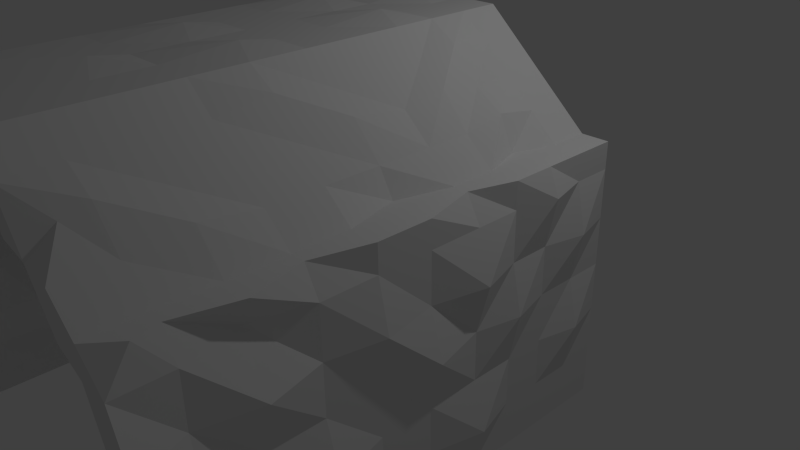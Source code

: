 # Source: caveDoor.blend  (saved by Blender 2.72.0; exported with 4.5.12 LTS)
import bpy
from mathutils import Matrix  # noqa: F401  (used for matrix-valued properties, if any)

bpy.ops.wm.read_factory_settings(use_empty=True)
scene = bpy.context.scene
scene.name = 'Scene'

# ---- collections
col_collection_1 = bpy.data.collections.new('Collection 1'); scene.collection.children.link(col_collection_1)

# ---- materials (node trees are filled in below, after node groups)
mat_material = bpy.data.materials.new('Material')
mat_material.alpha_threshold = 0.0
mat_material.use_transparent_shadow = False
mat_material.roughness = 0.5
mat_material.line_color = (0.0, 0.0, 0.0, 1.0)

# ---- material node trees

# ---- world
world_world = bpy.data.worlds.new('World'); scene.world = world_world
world_world.color = (0.05088, 0.05088, 0.05088)
world_world.use_sun_shadow = False
world_world.sun_shadow_jitter_overblur = 0.0
world_world.cycles.sampling_method = 'MANUAL'
world_world.cycles.sample_map_resolution = 256

# ---- cameras
cam_camera = bpy.data.cameras.new('Camera')
cam_camera.clip_end = 100.0
cam_camera.lens = 35.0
cam_camera.sensor_width = 32.0
cam_camera.sensor_height = 18.0
cam_camera.ortho_scale = 7.314
cam_camera.dof.focus_distance = 0.0
cam_camera.dof.aperture_fstop = 128.0

# ---- lights
light_lamp = bpy.data.lights.new('Lamp', 'POINT')
light_lamp.transmission_factor = 0.0
light_lamp.cutoff_distance = 30.0
light_lamp.energy = 100.0
light_lamp.shadow_buffer_clip_start = 1.001
light_lamp.shadow_soft_size = 0.1
light_lamp.shadow_maximum_resolution = 0.006
light_lamp.use_absolute_resolution = True
light_lamp.cycles.use_multiple_importance_sampling = False

# ---- meshes
me_cube = bpy.data.meshes.new('Cube')
me_cube.from_pydata([(1.0, 1.0, -1.0), (1.0, -1.0, -1.0), (-1.0, -1.0, -1.0), (-1.0, 1.0, -1.0), (1.0, 1.0, -0.6843), (1.0, -1.0, -0.6843), (-1.0, -1.0, -0.6843), (-1.0, 1.0, -0.6843), (2.331, 1.0, -2.189), (2.331, -1.0, -2.189), (2.331, 1.0, -1.874), (2.331, -1.0, -1.874), (-2.046, -1.0, -2.07), (-2.046, 1.0, -2.07), (-2.046, -1.0, -1.754), (-2.046, 1.0, -1.754), (-2.45, -1.0, -2.212), (-2.45, 1.0, -2.212), (-2.45, -1.0, -1.896), (-2.45, 1.0, -1.896), (-2.046, -1.0, -4.949), (-2.046, 1.0, -4.949), (-2.45, -1.0, -5.092), (-2.45, 1.0, -5.092), (2.665, 1.0, -2.189), (2.665, -1.0, -2.189), (2.665, 1.0, -1.874), (2.498, -1.0, -1.874), (2.331, 1.0, -5.084), (2.331, -1.0, -5.084), (2.665, 1.0, -5.084), (2.665, -1.0, -5.084), (1.0, -4.177, -1.0), (-1.0, -4.177, -1.0), (1.0, -4.177, -0.6843), (-1.0, -4.177, -0.6843), (2.331, -4.177, -2.189), (2.331, -4.177, -1.874), (-2.046, -4.177, -2.07), (-2.046, -4.177, -1.754), (-2.45, -4.478, -2.212), (-2.45, -3.965, -1.896), (-2.046, -4.177, -4.949), (-2.45, -4.177, -5.092), (2.665, -4.177, -2.189), (2.498, -4.177, -1.874), (2.331, -4.177, -5.084), (2.665, -4.177, -5.084), (1.0, -4.744, -0.9148), (-1.0, -4.744, -1.147), (1.0, -4.744, -0.6843), (-1.0, -4.744, -0.6843), (2.331, -4.744, -2.189), (2.331, -4.744, -1.874), (-2.046, -4.744, -2.07), (-2.046, -4.744, -1.754), (-2.45, -4.744, -2.212), (-2.45, -4.532, -1.896), (-2.046, -4.744, -4.949), (-2.45, -4.744, -5.092), (2.665, -4.744, -2.189), (2.561, -4.453, -1.874), (2.548, -4.744, -5.084), (2.882, -4.744, -5.084), (2.331, -1.635, -2.189), (2.331, -2.271, -2.189), (2.248, -2.906, -2.189), (2.331, -3.542, -2.189), (1.0, -3.542, -1.0), (1.0, -2.906, -1.0), (1.0, -2.271, -1.132), (1.0, -1.635, -1.0), (2.665, -1.635, -1.874), (2.665, -2.271, -1.874), (2.498, -2.906, -1.874), (2.665, -3.542, -1.874), (2.498, -3.542, -2.189), (2.665, -2.906, -2.189), (2.665, -2.271, -2.189), (2.665, -1.635, -2.189), (-2.046, -1.635, -1.754), (-2.046, -2.271, -1.754), (-2.046, -2.906, -1.754), (-2.179, -3.542, -1.652), (-1.0, -3.542, -0.6843), (-1.0, -2.906, -0.6843), (-1.0, -2.271, -0.6843), (-1.0, -1.635, -0.6843), (-2.45, -3.33, -1.896), (-2.45, -2.906, -1.896), (-2.45, -2.271, -1.896), (-2.45, -1.635, -1.896), (-2.568, -1.442, -2.212), (-2.45, -2.271, -2.212), (-2.45, -2.906, -2.212), (-2.45, -3.542, -2.212), (-2.046, -3.542, -4.949), (-2.046, -2.906, -4.949), (-2.046, -2.271, -4.949), (-2.046, -1.635, -4.949), (-2.046, -1.635, -2.07), (-2.046, -2.271, -2.07), (-1.908, -2.906, -2.07), (-2.046, -3.542, -2.07), (-1.0, -1.635, -1.0), (-1.0, -2.271, -1.0), (-1.0, -2.906, -1.0), (-1.0, -3.542, -1.0), (2.164, -1.635, -1.874), (2.331, -2.271, -1.874), (2.331, -2.906, -1.874), (2.331, -3.542, -1.874), (2.665, -3.542, -5.084), (2.665, -2.906, -5.084), (2.665, -2.271, -5.084), (2.665, -1.635, -5.084), (1.0, -3.542, -0.6843), (1.0, -2.906, -0.6843), (1.0, -2.271, -0.6843), (1.0, -1.635, -0.6843), (2.331, -3.542, -5.084), (2.331, -2.906, -5.084), (2.331, -2.271, -5.084), (2.331, -1.635, -5.084), (-2.45, -1.635, -5.092), (-2.45, -2.271, -5.092), (-2.45, -2.906, -5.092), (-2.45, -3.542, -5.092), (1.0, 0.5279, -1.0), (1.0, 0.02787, -1.0), (1.0, -0.4721, -1.0), (-1.0, -0.4721, -1.0), (-1.0, 0.02787, -1.0), (-1.0, 0.5279, -1.0), (1.0, 0.5279, -0.6843), (1.0, 0.02787, -0.6843), (1.0, -0.4721, -0.6843), (-1.0, -0.4721, -0.6843), (-1.0, 0.02787, -0.6843), (-1.0, 0.5279, -0.8035), (2.331, 0.5279, -2.189), (2.331, 0.02787, -2.189), (2.331, -0.4721, -2.189), (2.331, 0.5279, -1.874), (2.164, 0.02787, -1.874), (2.331, -0.4721, -1.874), (-2.046, -0.4721, -2.07), (-2.046, 0.02787, -2.07), (-2.046, 0.5279, -2.07), (-2.179, -0.4721, -1.652), (-2.046, 0.02787, -1.754), (-2.046, 0.5279, -1.754), (-2.45, -0.4721, -2.212), (-2.45, 0.02787, -2.212), (-2.45, 0.5279, -2.212), (-2.45, -0.4721, -1.896), (-2.45, 0.02787, -1.896), (-2.45, 0.5279, -1.896), (-2.046, -0.4721, -4.949), (-2.046, 0.02787, -4.949), (-2.046, 0.5279, -4.949), (-2.45, -0.4721, -5.092), (-2.45, 0.02787, -5.092), (-2.45, 0.5279, -5.092), (2.665, 0.5279, -2.189), (2.787, 0.02787, -2.189), (2.665, -0.4721, -2.189), (2.665, 0.5279, -1.874), (2.665, 0.02787, -1.874), (2.665, -0.4721, -1.874), (2.331, 0.5279, -5.084), (2.331, 0.02787, -5.084), (2.331, -0.4721, -5.084), (2.665, 0.5279, -5.084), (2.665, 0.02787, -5.084), (2.665, -0.4721, -5.084), (0.5, 1.0, -1.0), (1.788e-07, 1.0, -1.0), (-0.5, 1.0, -1.0), (0.5, -1.0, -1.0), (-5.96e-08, -1.0, -1.132), (-0.5, -1.0, -1.0), (0.5, 1.0, -0.6843), (2.384e-07, 1.0, -0.6843), (-0.5, 1.0, -0.6843), (0.5, -1.0, -0.6843), (-5.364e-07, -1.0, -0.6843), (-0.5, -1.0, -0.6843), (0.5, -4.177, -1.0), (-5.96e-08, -4.177, -1.0), (-0.5, -4.177, -1.0), (0.5, -4.295, -0.6843), (-5.364e-07, -4.177, -0.6843), (-0.5, -3.949, -0.618), (0.5, -4.744, -1.145), (-5.96e-08, -4.744, -1.145), (-0.5, -4.744, -1.145), (0.5, -4.744, -0.6843), (-5.364e-07, -4.571, -0.6843), (-0.5, -4.453, -0.6843), (0.5, -1.635, -1.0), (-5.96e-08, -1.635, -1.0), (-0.5, -1.635, -1.0), (0.5, -2.271, -1.0), (-5.96e-08, -2.271, -1.0), (-0.5, -2.271, -1.132), (0.5, -2.906, -1.132), (-5.96e-08, -2.906, -1.0), (-0.5, -2.906, -1.0), (0.5, -3.542, -1.072), (-5.96e-08, -3.542, -1.0), (-0.5, -3.542, -1.0), (-0.5, -1.635, -0.6843), (-4.768e-07, -1.635, -0.6843), (0.5, -1.635, -0.6843), (-0.5, -2.043, -0.618), (-4.768e-07, -2.271, -0.6843), (0.5, -2.043, -0.618), (-0.5, -2.906, -0.6843), (-4.768e-07, -2.906, -0.6843), (0.5, -2.906, -0.6843), (-0.5, -3.542, -0.6843), (-4.768e-07, -3.314, -0.618), (0.5, -3.542, -0.6843), (0.5, 0.5279, -1.0), (1.192e-07, 0.5279, -1.0), (-0.5, 0.5279, -1.0), (0.5, 0.02787, -1.0), (2.98e-08, 0.02787, -1.0), (-0.5, 0.02787, -1.0), (0.5, -0.4721, -1.0), (0.0, -0.4721, -1.0), (-0.5, -0.4721, -1.132), (-0.5, 0.5279, -0.6843), (1.788e-07, 0.7558, -0.618), (0.5, 0.5279, -0.6843), (-0.5, 0.02787, -0.6843), (-1.192e-07, 0.02787, -0.6843), (0.5, 0.02787, -0.6843), (-0.5, -0.2442, -0.618), (-2.682e-07, -0.4721, -0.6843), (0.5, -0.2442, -0.618), (-1.785, -1.0, -1.487), (-1.523, -1.0, -1.339), (-1.395, -1.0, -0.8497), (-1.262, 1.0, -0.9519), (-1.523, 1.0, -1.219), (-1.785, 1.0, -1.487), (-1.262, 1.0, -1.268), (-1.523, 1.0, -1.535), (-1.785, 1.0, -1.803), (-1.785, -1.0, -1.803), (-1.523, -1.0, -1.535), (-1.262, -1.0, -1.399), (-1.785, -4.177, -1.487), (-1.523, -4.177, -1.219), (-1.262, -4.177, -0.9519), (-1.646, -4.177, -1.803), (-1.523, -4.177, -1.535), (-1.262, -4.177, -1.268), (-1.785, -4.744, -1.487), (-1.523, -4.453, -1.339), (-1.262, -4.744, -0.9519), (-1.785, -4.744, -1.803), (-1.523, -4.744, -1.682), (-1.262, -4.744, -1.415), (-1.262, -1.635, -1.268), (-1.523, -1.635, -1.535), (-1.785, -1.635, -1.803), (-1.262, -2.271, -1.268), (-1.523, -2.271, -1.535), (-1.713, -2.271, -1.881), (-1.262, -2.906, -1.268), (-1.384, -2.906, -1.535), (-1.785, -2.906, -1.803), (-1.19, -3.542, -1.346), (-1.523, -3.542, -1.535), (-1.785, -3.542, -1.803), (-1.918, -1.635, -1.385), (-1.523, -1.635, -1.219), (-1.262, -1.635, -0.9519), (-1.785, -2.271, -1.487), (-1.523, -2.271, -1.219), (-1.395, -2.271, -0.8497), (-1.785, -2.906, -1.606), (-1.523, -2.906, -1.339), (-1.262, -2.906, -0.9519), (-1.785, -3.542, -1.487), (-1.523, -3.542, -1.219), (-1.395, -3.542, -0.8497), (-1.262, -0.4721, -0.9519), (-1.523, -0.4721, -1.219), (-1.785, -0.4721, -1.487), (-1.262, 0.02787, -0.9519), (-1.656, 0.02787, -1.117), (-1.785, 0.02787, -1.487), (-1.262, 0.5279, -0.9519), (-1.523, 0.5279, -1.219), (-1.785, 0.5279, -1.487), (-1.262, 0.5279, -1.268), (-1.523, 0.5279, -1.535), (-1.785, 0.5279, -1.803), (-1.262, 0.02787, -1.268), (-1.384, 0.02787, -1.535), (-1.785, 0.02787, -1.803), (-1.262, -0.4721, -1.268), (-1.523, -0.4721, -1.535), (-1.785, -0.4721, -1.803), (1.998, 1.0, -1.576), (1.665, 1.0, -1.279), (1.333, 1.0, -0.9817), (1.333, -1.0, -0.9817), (1.665, -1.0, -1.279), (1.998, -1.0, -1.576), (1.333, -1.0, -1.297), (1.665, -1.0, -1.666), (1.998, -1.0, -1.892), (1.998, 1.0, -1.892), (1.665, 1.0, -1.595), (1.333, 1.0, -1.297), (1.333, -4.177, -0.9817), (1.665, -4.177, -1.192), (1.998, -4.177, -1.576), (1.333, -4.177, -1.297), (1.665, -4.177, -1.595), (1.998, -4.177, -1.892), (1.333, -4.744, -0.9817), (1.665, -4.453, -1.279), (1.998, -4.744, -1.576), (1.333, -4.744, -1.438), (1.665, -4.744, -1.509), (1.998, -4.744, -2.032), (1.998, -1.635, -1.892), (1.665, -1.635, -1.726), (1.333, -1.635, -1.297), (1.998, -2.271, -1.892), (1.665, -2.271, -1.595), (1.333, -2.271, -1.297), (1.998, -2.906, -1.892), (1.665, -2.906, -1.666), (1.25, -2.906, -1.297), (1.998, -3.542, -1.892), (1.665, -3.542, -1.595), (1.333, -3.542, -1.369), (1.333, -1.635, -0.9817), (1.665, -1.635, -1.192), (1.998, -1.635, -1.576), (1.333, -2.271, -0.8944), (1.665, -2.271, -1.279), (1.998, -2.271, -1.576), (1.333, -2.906, -0.9817), (1.665, -2.906, -1.279), (1.998, -2.906, -1.576), (1.333, -3.542, -0.9817), (1.665, -3.542, -1.279), (1.998, -3.542, -1.489), (1.333, 0.5279, -0.9817), (1.665, 0.5279, -1.279), (1.998, 0.5279, -1.576), (1.333, 0.02787, -0.8944), (1.665, 0.02787, -1.279), (1.998, 0.02787, -1.489), (1.333, -0.4721, -0.9817), (1.665, -0.4721, -1.192), (1.998, -0.4721, -1.576), (1.333, -0.4721, -1.297), (1.665, -0.4721, -1.595), (1.998, -0.4721, -1.964), (1.333, 0.02787, -1.297), (1.665, 0.02787, -1.595), (1.998, 0.02787, -1.892), (1.333, 0.5279, -1.369), (1.665, 0.5279, -1.595), (1.998, 0.5279, -1.892), (-1.886, -1.0, -4.374), (-2.046, -1.0, -3.798), (-1.974, -1.0, -3.3), (-2.046, -1.0, -2.646), (-2.45, -1.0, -2.788), (-2.45, -1.0, -3.364), (-2.45, -1.0, -3.94), (-2.45, -1.0, -4.516), (-2.45, 1.0, -4.516), (-2.45, 1.0, -3.94), (-2.45, 1.0, -3.364), (-2.45, 1.0, -2.788), (-2.046, 1.0, -2.646), (-2.046, 1.0, -3.222), (-2.046, 1.0, -3.798), (-2.046, 1.0, -4.374), (-2.153, -4.177, -4.374), (-1.974, -4.177, -3.876), (-1.933, -3.967, -3.222), (-2.046, -4.177, -2.646), (-2.45, -4.177, -2.788), (-2.568, -3.984, -3.364), (-2.45, -4.177, -3.94), (-2.45, -4.478, -4.516), (-2.124, -4.744, -4.374), (-2.046, -4.744, -3.798), (-2.046, -4.744, -3.222), (-2.124, -4.744, -2.646), (-2.528, -4.744, -2.788), (-2.45, -4.744, -3.364), (-2.45, -4.463, -3.94), (-2.528, -4.744, -4.516), (-2.046, -1.635, -2.646), (-2.046, -1.635, -3.222), (-2.046, -1.635, -3.798), (-2.046, -1.635, -4.374), (-2.046, -2.271, -2.646), (-2.153, -2.271, -3.222), (-1.974, -2.271, -3.876), (-1.886, -2.271, -4.374), (-2.046, -2.906, -2.646), (-2.046, -2.906, -3.222), (-2.046, -2.906, -3.798), (-2.046, -2.906, -4.374), (-1.974, -3.542, -2.725), (-2.046, -3.542, -3.222), (-1.974, -3.542, -3.876), (-2.153, -3.542, -4.374), (-2.45, -1.635, -4.516), (-2.568, -1.442, -3.94), (-2.568, -1.442, -3.364), (-2.45, -1.635, -2.788), (-2.45, -2.271, -4.516), (-2.45, -2.271, -3.94), (-2.45, -2.271, -3.364), (-2.45, -2.271, -2.788), (-2.568, -2.713, -4.516), (-2.568, -2.713, -3.94), (-2.45, -2.906, -3.364), (-2.568, -2.713, -2.788), (-2.45, -3.542, -4.516), (-2.45, -3.542, -3.94), (-2.45, -3.542, -3.364), (-2.45, -3.542, -2.788), (-2.45, -0.4721, -2.788), (-2.568, -0.2787, -3.364), (-2.45, -0.4721, -3.94), (-2.568, -0.2787, -4.516), (-2.45, -0.2735, -2.788), (-2.45, 0.02787, -3.364), (-2.45, 0.02787, -3.94), (-2.45, 0.02787, -4.516), (-2.45, 0.5279, -2.788), (-2.45, 0.5279, -3.364), (-2.45, 0.2265, -3.94), (-2.45, 0.5279, -4.516), (-1.886, 0.5279, -2.646), (-1.974, 0.5279, -3.3), (-2.046, 0.5279, -3.798), (-1.933, 0.7375, -4.374), (-2.046, 0.02787, -2.646), (-2.046, 0.02787, -3.222), (-2.046, 0.02787, -3.798), (-2.046, 0.02787, -4.374), (-1.886, -0.4721, -2.646), (-2.046, -0.4721, -3.222), (-2.046, -0.4721, -3.798), (-2.046, -0.4721, -4.374), (2.331, 1.0, -4.505), (2.331, 1.0, -3.926), (2.461, 1.0, -3.347), (2.331, 1.0, -2.768), (2.665, 1.0, -2.768), (2.665, 1.0, -3.347), (2.665, 1.0, -3.926), (2.665, 1.0, -4.505), (2.819, -1.0, -4.505), (2.665, -1.0, -3.926), (2.665, -1.0, -3.347), (2.819, -1.0, -2.768), (2.331, -1.0, -2.768), (2.331, -1.0, -3.262), (2.248, -1.0, -3.926), (2.331, -1.0, -4.505), (2.665, -4.177, -4.505), (2.819, -4.177, -3.926), (2.819, -4.177, -3.347), (2.665, -4.177, -2.768), (2.331, -4.177, -2.768), (2.461, -4.177, -3.347), (2.331, -4.177, -3.926), (2.331, -4.177, -4.505), (2.561, -4.744, -4.505), (2.665, -4.744, -3.926), (2.665, -4.744, -3.347), (2.882, -4.744, -2.768), (2.548, -4.744, -2.768), (2.331, -4.463, -3.347), (2.228, -4.463, -3.926), (2.331, -4.744, -4.505), (2.665, -1.635, -2.768), (2.819, -1.635, -3.347), (2.665, -1.635, -3.926), (2.665, -1.635, -4.505), (2.787, -2.271, -2.768), (2.665, -2.271, -3.347), (2.665, -2.271, -3.926), (2.665, -2.271, -4.505), (2.665, -2.906, -2.768), (2.665, -2.906, -3.347), (2.819, -2.906, -3.926), (2.665, -2.906, -4.505), (2.819, -3.542, -2.768), (2.665, -3.542, -3.347), (2.665, -3.542, -3.926), (2.787, -3.542, -4.505), (2.331, -1.635, -4.505), (2.331, -1.635, -3.926), (2.461, -1.635, -3.347), (2.331, -1.635, -2.768), (2.331, -2.271, -4.505), (2.461, -2.271, -3.926), (2.331, -2.271, -3.347), (2.331, -2.271, -2.768), (2.248, -2.906, -4.505), (2.331, -2.906, -3.926), (2.331, -2.906, -3.347), (2.461, -2.906, -2.768), (2.331, -3.542, -4.505), (2.331, -3.542, -3.926), (2.248, -3.542, -3.347), (2.331, -3.542, -2.768), (2.787, 0.5279, -2.768), (2.665, 0.5279, -3.347), (2.787, 0.5279, -3.926), (2.665, 0.5279, -4.505), (2.665, 0.02787, -2.768), (2.665, 0.02787, -3.347), (2.665, 0.02787, -3.926), (2.665, 0.02787, -4.505), (2.665, -0.4721, -2.768), (2.787, -0.4721, -3.347), (2.665, -0.4721, -3.926), (2.665, -0.4721, -4.505), (2.248, -0.4721, -2.768), (2.331, -0.4721, -3.347), (2.331, -0.4721, -3.926), (2.331, -0.4721, -4.505), (2.331, 0.02787, -2.768), (2.331, 0.02787, -3.347), (2.331, 0.02787, -3.926), (2.331, 0.02787, -4.505), (2.331, 0.5279, -2.768), (2.331, 0.5279, -3.347), (2.331, 0.5279, -3.926), (2.461, 0.5279, -4.505)], [], [(232, 181, 2, 131), (239, 137, 6, 187), (364, 313, 11, 145), (75, 111, 37, 45), (298, 247, 15, 151), (184, 178, 3, 7), (145, 11, 27, 169), (275, 107, 33, 259), (317, 308, 10, 8), (373, 317, 8, 140), (151, 15, 19, 157), (247, 250, 13, 15), (418, 103, 38, 393), (307, 251, 12, 146), (154, 157, 19, 17), (15, 13, 17, 19), (88, 95, 40, 41), (341, 67, 36, 325), (158, 20, 22, 161), (382, 389, 21, 23), (449, 382, 23, 163), (461, 374, 20, 158), (166, 169, 27, 25), (76, 75, 45, 44), (8, 10, 26, 24), (462, 469, 30, 28), (170, 28, 30, 173), (287, 83, 39, 254), (537, 470, 31, 175), (549, 462, 28, 170), (188, 32, 48, 194), (43, 42, 58, 59), (397, 43, 59, 405), (45, 37, 53, 61), (325, 36, 52, 331), (46, 47, 63, 62), (254, 39, 55, 260), (209, 68, 32, 188), (506, 76, 44, 481), (221, 84, 35, 193), (83, 88, 41, 39), (120, 112, 47, 46), (434, 127, 43, 397), (353, 116, 34, 320), (127, 96, 42, 43), (522, 120, 46, 485), (196, 199, 51, 49), (328, 331, 52, 53), (263, 260, 55, 54), (54, 55, 57, 56), (398, 405, 59, 58), (53, 52, 60, 61), (486, 493, 62, 63), (39, 41, 57, 55), (259, 33, 49, 265), (481, 44, 60, 489), (320, 34, 50, 326), (44, 45, 61, 60), (193, 35, 51, 199), (393, 38, 54, 401), (41, 40, 56, 57), (485, 46, 62, 493), (27, 11, 108, 72), (72, 108, 109, 73), (73, 109, 110, 74), (74, 110, 111, 75), (253, 2, 104, 266), (266, 104, 105, 269), (269, 105, 106, 272), (272, 106, 107, 275), (377, 12, 100, 406), (406, 100, 101, 410), (410, 101, 102, 414), (414, 102, 103, 418), (18, 16, 92, 91), (91, 92, 93, 90), (90, 93, 94, 89), (89, 94, 95, 88), (316, 9, 64, 332), (332, 64, 65, 335), (335, 65, 66, 338), (338, 66, 67, 341), (25, 27, 72, 79), (79, 72, 73, 78), (78, 73, 74, 77), (77, 74, 75, 76), (242, 14, 80, 278), (278, 80, 81, 281), (281, 81, 82, 284), (284, 82, 83, 287), (179, 1, 71, 200), (200, 71, 70, 203), (203, 70, 69, 206), (206, 69, 68, 209), (473, 25, 79, 494), (494, 79, 78, 498), (498, 78, 77, 502), (502, 77, 76, 506), (187, 6, 87, 212), (212, 87, 86, 215), (215, 86, 85, 218), (218, 85, 84, 221), (14, 18, 91, 80), (80, 91, 90, 81), (81, 90, 89, 82), (82, 89, 88, 83), (29, 31, 115, 123), (123, 115, 114, 122), (122, 114, 113, 121), (121, 113, 112, 120), (381, 22, 124, 422), (422, 124, 125, 426), (426, 125, 126, 430), (430, 126, 127, 434), (311, 5, 119, 344), (344, 119, 118, 347), (347, 118, 117, 350), (350, 117, 116, 353), (22, 20, 99, 124), (124, 99, 98, 125), (125, 98, 97, 126), (126, 97, 96, 127), (477, 29, 123, 510), (510, 123, 122, 514), (514, 122, 121, 518), (518, 121, 120, 522), (178, 226, 133, 3), (226, 229, 132, 133), (229, 232, 131, 132), (184, 7, 139, 233), (233, 139, 138, 236), (236, 138, 137, 239), (308, 358, 143, 10), (358, 361, 144, 143), (361, 364, 145, 144), (242, 292, 149, 14), (292, 295, 150, 149), (295, 298, 151, 150), (10, 143, 167, 26), (143, 144, 168, 167), (144, 145, 169, 168), (316, 367, 142, 9), (367, 370, 141, 142), (370, 373, 140, 141), (14, 149, 155, 18), (149, 150, 156, 155), (150, 151, 157, 156), (250, 301, 148, 13), (301, 304, 147, 148), (304, 307, 146, 147), (16, 18, 155, 152), (152, 155, 156, 153), (153, 156, 157, 154), (21, 160, 163, 23), (160, 159, 162, 163), (159, 158, 161, 162), (381, 441, 161, 22), (441, 445, 162, 161), (445, 449, 163, 162), (389, 453, 160, 21), (453, 457, 159, 160), (457, 461, 158, 159), (24, 26, 167, 164), (164, 167, 168, 165), (165, 168, 169, 166), (29, 172, 175, 31), (172, 171, 174, 175), (171, 170, 173, 174), (469, 529, 173, 30), (529, 533, 174, 173), (533, 537, 175, 174), (477, 541, 172, 29), (541, 545, 171, 172), (545, 549, 170, 171), (130, 1, 179, 230), (230, 179, 180, 231), (231, 180, 181, 232), (136, 241, 185, 5), (241, 240, 186, 185), (240, 239, 187, 186), (4, 0, 176, 182), (182, 176, 177, 183), (183, 177, 178, 184), (33, 190, 196, 49), (190, 189, 195, 196), (189, 188, 194, 195), (107, 211, 190, 33), (211, 210, 189, 190), (210, 209, 188, 189), (116, 223, 191, 34), (223, 222, 192, 191), (222, 221, 193, 192), (48, 50, 197, 194), (194, 197, 198, 195), (195, 198, 199, 196), (34, 191, 197, 50), (191, 192, 198, 197), (192, 193, 199, 198), (2, 181, 202, 104), (181, 180, 201, 202), (180, 179, 200, 201), (104, 202, 205, 105), (202, 201, 204, 205), (201, 200, 203, 204), (105, 205, 208, 106), (205, 204, 207, 208), (204, 203, 206, 207), (106, 208, 211, 107), (208, 207, 210, 211), (207, 206, 209, 210), (5, 185, 214, 119), (185, 186, 213, 214), (186, 187, 212, 213), (119, 214, 217, 118), (214, 213, 216, 217), (213, 212, 215, 216), (118, 217, 220, 117), (217, 216, 219, 220), (216, 215, 218, 219), (117, 220, 223, 116), (220, 219, 222, 223), (219, 218, 221, 222), (0, 128, 224, 176), (176, 224, 225, 177), (177, 225, 226, 178), (128, 129, 227, 224), (224, 227, 228, 225), (225, 228, 229, 226), (129, 130, 230, 227), (227, 230, 231, 228), (228, 231, 232, 229), (4, 182, 235, 134), (182, 183, 234, 235), (183, 184, 233, 234), (134, 235, 238, 135), (235, 234, 237, 238), (234, 233, 236, 237), (135, 238, 241, 136), (238, 237, 240, 241), (237, 236, 239, 240), (139, 7, 245, 296), (296, 245, 246, 297), (297, 246, 247, 298), (103, 277, 257, 38), (277, 276, 258, 257), (276, 275, 259, 258), (7, 3, 248, 245), (245, 248, 249, 246), (246, 249, 250, 247), (131, 2, 253, 305), (305, 253, 252, 306), (306, 252, 251, 307), (84, 289, 256, 35), (289, 288, 255, 256), (288, 287, 254, 255), (35, 256, 262, 51), (256, 255, 261, 262), (255, 254, 260, 261), (49, 51, 262, 265), (265, 262, 261, 264), (264, 261, 260, 263), (38, 257, 263, 54), (257, 258, 264, 263), (258, 259, 265, 264), (12, 251, 268, 100), (251, 252, 267, 268), (252, 253, 266, 267), (100, 268, 271, 101), (268, 267, 270, 271), (267, 266, 269, 270), (101, 271, 274, 102), (271, 270, 273, 274), (270, 269, 272, 273), (102, 274, 277, 103), (274, 273, 276, 277), (273, 272, 275, 276), (6, 244, 280, 87), (244, 243, 279, 280), (243, 242, 278, 279), (87, 280, 283, 86), (280, 279, 282, 283), (279, 278, 281, 282), (86, 283, 286, 85), (283, 282, 285, 286), (282, 281, 284, 285), (85, 286, 289, 84), (286, 285, 288, 289), (285, 284, 287, 288), (6, 137, 290, 244), (244, 290, 291, 243), (243, 291, 292, 242), (137, 138, 293, 290), (290, 293, 294, 291), (291, 294, 295, 292), (138, 139, 296, 293), (293, 296, 297, 294), (294, 297, 298, 295), (3, 133, 299, 248), (248, 299, 300, 249), (249, 300, 301, 250), (133, 132, 302, 299), (299, 302, 303, 300), (300, 303, 304, 301), (132, 131, 305, 302), (302, 305, 306, 303), (303, 306, 307, 304), (136, 5, 311, 362), (362, 311, 312, 363), (363, 312, 313, 364), (0, 4, 310, 319), (319, 310, 309, 318), (318, 309, 308, 317), (128, 0, 319, 371), (371, 319, 318, 372), (372, 318, 317, 373), (68, 343, 323, 32), (343, 342, 324, 323), (342, 341, 325, 324), (32, 323, 329, 48), (323, 324, 330, 329), (324, 325, 331, 330), (111, 355, 322, 37), (355, 354, 321, 322), (354, 353, 320, 321), (50, 48, 329, 326), (326, 329, 330, 327), (327, 330, 331, 328), (37, 322, 328, 53), (322, 321, 327, 328), (321, 320, 326, 327), (1, 314, 334, 71), (314, 315, 333, 334), (315, 316, 332, 333), (71, 334, 337, 70), (334, 333, 336, 337), (333, 332, 335, 336), (70, 337, 340, 69), (337, 336, 339, 340), (336, 335, 338, 339), (69, 340, 343, 68), (340, 339, 342, 343), (339, 338, 341, 342), (11, 313, 346, 108), (313, 312, 345, 346), (312, 311, 344, 345), (108, 346, 349, 109), (346, 345, 348, 349), (345, 344, 347, 348), (109, 349, 352, 110), (349, 348, 351, 352), (348, 347, 350, 351), (110, 352, 355, 111), (352, 351, 354, 355), (351, 350, 353, 354), (4, 134, 356, 310), (310, 356, 357, 309), (309, 357, 358, 308), (134, 135, 359, 356), (356, 359, 360, 357), (357, 360, 361, 358), (135, 136, 362, 359), (359, 362, 363, 360), (360, 363, 364, 361), (1, 130, 365, 314), (314, 365, 366, 315), (315, 366, 367, 316), (130, 129, 368, 365), (365, 368, 369, 366), (366, 369, 370, 367), (129, 128, 371, 368), (368, 371, 372, 369), (369, 372, 373, 370), (96, 421, 390, 42), (421, 420, 391, 390), (420, 419, 392, 391), (419, 418, 393, 392), (17, 13, 386, 385), (385, 386, 387, 384), (384, 387, 388, 383), (383, 388, 389, 382), (154, 17, 385, 446), (446, 385, 384, 447), (447, 384, 383, 448), (448, 383, 382, 449), (146, 12, 377, 458), (458, 377, 376, 459), (459, 376, 375, 460), (460, 375, 374, 461), (40, 394, 402, 56), (394, 395, 403, 402), (395, 396, 404, 403), (396, 397, 405, 404), (95, 437, 394, 40), (437, 436, 395, 394), (436, 435, 396, 395), (435, 434, 397, 396), (54, 56, 402, 401), (401, 402, 403, 400), (400, 403, 404, 399), (399, 404, 405, 398), (42, 390, 398, 58), (390, 391, 399, 398), (391, 392, 400, 399), (392, 393, 401, 400), (20, 374, 409, 99), (374, 375, 408, 409), (375, 376, 407, 408), (376, 377, 406, 407), (99, 409, 413, 98), (409, 408, 412, 413), (408, 407, 411, 412), (407, 406, 410, 411), (98, 413, 417, 97), (413, 412, 416, 417), (412, 411, 415, 416), (411, 410, 414, 415), (97, 417, 421, 96), (417, 416, 420, 421), (416, 415, 419, 420), (415, 414, 418, 419), (16, 378, 425, 92), (378, 379, 424, 425), (379, 380, 423, 424), (380, 381, 422, 423), (92, 425, 429, 93), (425, 424, 428, 429), (424, 423, 427, 428), (423, 422, 426, 427), (93, 429, 433, 94), (429, 428, 432, 433), (428, 427, 431, 432), (427, 426, 430, 431), (94, 433, 437, 95), (433, 432, 436, 437), (432, 431, 435, 436), (431, 430, 434, 435), (16, 152, 438, 378), (378, 438, 439, 379), (379, 439, 440, 380), (380, 440, 441, 381), (152, 153, 442, 438), (438, 442, 443, 439), (439, 443, 444, 440), (440, 444, 445, 441), (153, 154, 446, 442), (442, 446, 447, 443), (443, 447, 448, 444), (444, 448, 449, 445), (13, 148, 450, 386), (386, 450, 451, 387), (387, 451, 452, 388), (388, 452, 453, 389), (148, 147, 454, 450), (450, 454, 455, 451), (451, 455, 456, 452), (452, 456, 457, 453), (147, 146, 458, 454), (454, 458, 459, 455), (455, 459, 460, 456), (456, 460, 461, 457), (8, 24, 466, 465), (465, 466, 467, 464), (464, 467, 468, 463), (463, 468, 469, 462), (166, 25, 473, 534), (534, 473, 472, 535), (535, 472, 471, 536), (536, 471, 470, 537), (140, 8, 465, 546), (546, 465, 464, 547), (547, 464, 463, 548), (548, 463, 462, 549), (112, 509, 478, 47), (509, 508, 479, 478), (508, 507, 480, 479), (507, 506, 481, 480), (67, 525, 482, 36), (525, 524, 483, 482), (524, 523, 484, 483), (523, 522, 485, 484), (60, 52, 490, 489), (489, 490, 491, 488), (488, 491, 492, 487), (487, 492, 493, 486), (47, 478, 486, 63), (478, 479, 487, 486), (479, 480, 488, 487), (480, 481, 489, 488), (36, 482, 490, 52), (482, 483, 491, 490), (483, 484, 492, 491), (484, 485, 493, 492), (31, 470, 497, 115), (470, 471, 496, 497), (471, 472, 495, 496), (472, 473, 494, 495), (115, 497, 501, 114), (497, 496, 500, 501), (496, 495, 499, 500), (495, 494, 498, 499), (114, 501, 505, 113), (501, 500, 504, 505), (500, 499, 503, 504), (499, 498, 502, 503), (113, 505, 509, 112), (505, 504, 508, 509), (504, 503, 507, 508), (503, 502, 506, 507), (9, 474, 513, 64), (474, 475, 512, 513), (475, 476, 511, 512), (476, 477, 510, 511), (64, 513, 517, 65), (513, 512, 516, 517), (512, 511, 515, 516), (511, 510, 514, 515), (65, 517, 521, 66), (517, 516, 520, 521), (516, 515, 519, 520), (515, 514, 518, 519), (66, 521, 525, 67), (521, 520, 524, 525), (520, 519, 523, 524), (519, 518, 522, 523), (24, 164, 526, 466), (466, 526, 527, 467), (467, 527, 528, 468), (468, 528, 529, 469), (164, 165, 530, 526), (526, 530, 531, 527), (527, 531, 532, 528), (528, 532, 533, 529), (165, 166, 534, 530), (530, 534, 535, 531), (531, 535, 536, 532), (532, 536, 537, 533), (9, 142, 538, 474), (474, 538, 539, 475), (475, 539, 540, 476), (476, 540, 541, 477), (142, 141, 542, 538), (538, 542, 543, 539), (539, 543, 544, 540), (540, 544, 545, 541), (141, 140, 546, 542), (542, 546, 547, 543), (543, 547, 548, 544), (544, 548, 549, 545)])
_uv = me_cube.uv_layers.new(name='UVMap')
_uv.uv.foreach_set('vector', [0.239, 0.3039, 0.2536, 0.2877, 0.2692, 0.3008, 0.2552, 0.3175, 0.289, 0.5468, 0.3098, 0.5564, 0.3096, 0.5784, 0.2887, 0.5783, 0.1695, 0.5553, 0.1692, 0.5779, 0.1496, 0.5777, 0.1506, 0.5549, 0.1389, 0.685, 0.1511, 0.6847, 0.15, 0.7109, 0.1428, 0.7109, 0.3571, 0.5141, 0.357, 0.4941, 0.3728, 0.4941, 0.3729, 0.5139, 0.9916, 0.3912, 0.9794, 0.386, 0.9878, 0.3668, 0.9999, 0.3721, 0.1506, 0.5549, 0.1496, 0.5777, 0.1422, 0.5778, 0.1372, 0.5545, 0.3483, 0.2304, 0.3362, 0.2202, 0.3525, 0.2009, 0.3641, 0.2101, 0.9036, 0.4669, 0.9157, 0.4722, 0.8987, 0.48, 0.8866, 0.4747, 0.1212, 0.2625, 0.109, 0.2779, 0.09451, 0.2664, 0.1067, 0.251, 0.3729, 0.5139, 0.3728, 0.4941, 0.3908, 0.494, 0.3909, 0.5139, 0.9822, 0.3286, 0.9701, 0.3233, 0.9642, 0.3088, 0.9763, 0.3141, 0.4052, 0.276, 0.3846, 0.2586, 0.4008, 0.2384, 0.4193, 0.2534, 0.2912, 0.3475, 0.3052, 0.3307, 0.3171, 0.3406, 0.3031, 0.3575, 0.4042, 0.5138, 0.3909, 0.5139, 0.3908, 0.494, 0.4041, 0.4939, 0.9763, 0.3141, 0.9642, 0.3088, 0.9655, 0.291, 0.9776, 0.2962, 0.391, 0.6763, 0.4043, 0.6854, 0.4043, 0.7251, 0.3909, 0.7033, 0.2287, 0.1284, 0.214, 0.1164, 0.2307, 0.095, 0.2458, 0.107, 0.3952, 0.434, 0.4093, 0.4171, 0.423, 0.4285, 0.4089, 0.4455, 0.8772, 0.2525, 0.8759, 0.2704, 0.8538, 0.2608, 0.8551, 0.2429, 0.5013, 0.5133, 0.5013, 0.4934, 0.5256, 0.4935, 0.5256, 0.5134, 0.3766, 0.4186, 0.3908, 0.4016, 0.4093, 0.4171, 0.3952, 0.434, 0.1245, 0.555, 0.1372, 0.5545, 0.1422, 0.5778, 0.1259, 0.5778, 0.1264, 0.6834, 0.1389, 0.685, 0.1428, 0.7109, 0.1266, 0.7103, 0.8866, 0.4747, 0.8987, 0.48, 0.8931, 0.4928, 0.881, 0.4875, 0.7978, 0.4361, 0.7922, 0.4489, 0.77, 0.4392, 0.7756, 0.4264, 0.7575, 0.4186, 0.7756, 0.4264, 0.77, 0.4392, 0.7519, 0.4314, 0.3578, 0.6852, 0.3759, 0.6854, 0.3729, 0.7125, 0.3572, 0.7124, 0.02906, 0.5554, 0.02903, 0.5773, 0.005178, 0.5772, 0.005215, 0.5554, 0.03107, 0.1903, 0.01858, 0.2056, 0.000106, 0.1903, 0.01255, 0.1753, 0.3073, 0.1587, 0.2911, 0.144, 0.308, 0.1265, 0.3251, 0.1413, 0.5078, 0.3262, 0.494, 0.3149, 0.5088, 0.2965, 0.5227, 0.3078, 0.5017, 0.7251, 0.526, 0.7122, 0.5261, 0.7362, 0.5016, 0.7368, 0.1428, 0.7109, 0.15, 0.7109, 0.1503, 0.7349, 0.1405, 0.7228, 0.2458, 0.107, 0.2307, 0.095, 0.2452, 0.07592, 0.2575, 0.08505, 0.5771, 0.3401, 0.5715, 0.3529, 0.5461, 0.3518, 0.5517, 0.339, 0.3572, 0.7124, 0.3729, 0.7125, 0.373, 0.7363, 0.3573, 0.7363, 0.2891, 0.1792, 0.273, 0.1648, 0.2911, 0.144, 0.3073, 0.1587, 0.1006, 0.6838, 0.1264, 0.6834, 0.1266, 0.7103, 0.1014, 0.711, 0.2883, 0.685, 0.3092, 0.685, 0.3095, 0.7117, 0.2884, 0.7021, 0.3759, 0.6854, 0.391, 0.6763, 0.3909, 0.7033, 0.3729, 0.7125, 0.6014, 0.3507, 0.5959, 0.3635, 0.5715, 0.3529, 0.5771, 0.3401, 0.5016, 0.6855, 0.5259, 0.6854, 0.526, 0.7122, 0.5017, 0.7251, 0.2066, 0.6846, 0.2253, 0.6847, 0.2252, 0.7113, 0.2065, 0.7113, 0.4909, 0.3467, 0.4772, 0.3353, 0.494, 0.3149, 0.5078, 0.3262, 0.1357, 0.05726, 0.1164, 0.04284, 0.132, 0.02163, 0.1517, 0.03587, 0.4554, 0.173, 0.4379, 0.1584, 0.4578, 0.1447, 0.4709, 0.1589, 0.4183, 0.2702, 0.4367, 0.2753, 0.4393, 0.2904, 0.4266, 0.2869, 0.5128, 0.1685, 0.5115, 0.1554, 0.5235, 0.1654, 0.5248, 0.1785, 0.5248, 0.1785, 0.5235, 0.1654, 0.543, 0.1694, 0.5414, 0.1852, 0.5199, 0.2749, 0.5338, 0.2862, 0.5227, 0.3078, 0.5088, 0.2965, 0.4266, 0.2869, 0.4393, 0.2904, 0.4357, 0.3039, 0.4177, 0.2996, 0.5293, 0.3298, 0.5331, 0.321, 0.5517, 0.339, 0.5461, 0.3518, 0.3729, 0.7125, 0.3909, 0.7033, 0.391, 0.7273, 0.373, 0.7363, 0.3641, 0.2101, 0.3525, 0.2009, 0.3695, 0.1848, 0.3817, 0.1941, 0.1014, 0.711, 0.1266, 0.7103, 0.1266, 0.7346, 0.1009, 0.7368, 0.2065, 0.7113, 0.2252, 0.7113, 0.2251, 0.7352, 0.2064, 0.735, 0.1266, 0.7103, 0.1428, 0.7109, 0.1405, 0.7228, 0.1266, 0.7346, 0.2884, 0.7021, 0.3095, 0.7117, 0.3092, 0.7356, 0.2883, 0.7233, 0.4193, 0.2534, 0.4008, 0.2384, 0.4154, 0.2202, 0.4343, 0.235, 0.3909, 0.7033, 0.4043, 0.7251, 0.4042, 0.7363, 0.391, 0.7273, 0.1517, 0.03587, 0.132, 0.02163, 0.1454, 0.000106, 0.1654, 0.0164, 0.1422, 0.5778, 0.1496, 0.5777, 0.1563, 0.6045, 0.137, 0.6051, 0.137, 0.6051, 0.1563, 0.6045, 0.1505, 0.6302, 0.1372, 0.6298, 0.1372, 0.6298, 0.1505, 0.6302, 0.1493, 0.6578, 0.1418, 0.6579, 0.1418, 0.6579, 0.1493, 0.6578, 0.1511, 0.6847, 0.1389, 0.685, 0.2842, 0.3132, 0.2692, 0.3008, 0.286, 0.2806, 0.298, 0.2905, 0.298, 0.2905, 0.286, 0.2806, 0.3028, 0.2603, 0.3149, 0.2701, 0.3149, 0.2701, 0.3028, 0.2603, 0.3194, 0.24, 0.3311, 0.2497, 0.3311, 0.2497, 0.3194, 0.24, 0.3362, 0.2202, 0.3483, 0.2304, 0.3354, 0.3557, 0.3171, 0.3406, 0.3339, 0.3204, 0.3522, 0.3355, 0.3522, 0.3355, 0.3339, 0.3204, 0.3504, 0.3008, 0.3687, 0.3153, 0.3687, 0.3153, 0.3504, 0.3008, 0.3654, 0.2781, 0.3852, 0.2943, 0.3852, 0.2943, 0.3654, 0.2781, 0.3846, 0.2586, 0.4052, 0.276, 0.3913, 0.5784, 0.4047, 0.5782, 0.405, 0.5969, 0.3913, 0.605, 0.3913, 0.605, 0.405, 0.5969, 0.4047, 0.6317, 0.3913, 0.6316, 0.3913, 0.6316, 0.4047, 0.6317, 0.4045, 0.6585, 0.3912, 0.6584, 0.3912, 0.6584, 0.4045, 0.6585, 0.4043, 0.6854, 0.391, 0.6763, 0.1611, 0.2128, 0.1465, 0.2011, 0.1632, 0.1804, 0.1777, 0.1921, 0.1777, 0.1921, 0.1632, 0.1804, 0.1797, 0.1598, 0.1946, 0.1713, 0.1946, 0.1713, 0.1797, 0.1598, 0.1981, 0.1391, 0.2114, 0.1497, 0.2114, 0.1497, 0.1981, 0.1391, 0.214, 0.1164, 0.2287, 0.1284, 0.1259, 0.5778, 0.1422, 0.5778, 0.137, 0.6051, 0.1246, 0.6047, 0.1246, 0.6047, 0.137, 0.6051, 0.1372, 0.6298, 0.1245, 0.6302, 0.1245, 0.6302, 0.1372, 0.6298, 0.1418, 0.6579, 0.1255, 0.657, 0.1255, 0.657, 0.1418, 0.6579, 0.1389, 0.685, 0.1264, 0.6834, 0.358, 0.579, 0.3734, 0.5789, 0.3737, 0.6051, 0.3582, 0.605, 0.3582, 0.605, 0.3737, 0.6051, 0.3733, 0.6316, 0.3575, 0.6314, 0.3575, 0.6314, 0.3733, 0.6316, 0.3733, 0.6582, 0.3608, 0.6581, 0.3608, 0.6581, 0.3733, 0.6582, 0.3759, 0.6854, 0.3578, 0.6852, 0.2206, 0.2616, 0.2046, 0.2483, 0.2212, 0.228, 0.2374, 0.2411, 0.2374, 0.2411, 0.2212, 0.228, 0.2373, 0.2053, 0.2543, 0.2201, 0.2543, 0.2201, 0.2373, 0.2053, 0.2562, 0.1849, 0.2714, 0.1992, 0.2714, 0.1992, 0.2562, 0.1849, 0.273, 0.1648, 0.2891, 0.1792, 0.1005, 0.5782, 0.1259, 0.5778, 0.1246, 0.6047, 0.1013, 0.6045, 0.1013, 0.6045, 0.1246, 0.6047, 0.1245, 0.6302, 0.1009, 0.6303, 0.1009, 0.6303, 0.1245, 0.6302, 0.1255, 0.657, 0.1009, 0.6568, 0.1009, 0.6568, 0.1255, 0.657, 0.1264, 0.6834, 0.1006, 0.6838, 0.2887, 0.5783, 0.3096, 0.5784, 0.3096, 0.6049, 0.2886, 0.6049, 0.2886, 0.6049, 0.3096, 0.6049, 0.3093, 0.6315, 0.2885, 0.622, 0.2885, 0.622, 0.3093, 0.6315, 0.3096, 0.6582, 0.2885, 0.6582, 0.2885, 0.6582, 0.3096, 0.6582, 0.3092, 0.685, 0.2883, 0.685, 0.3734, 0.5789, 0.3913, 0.5784, 0.3913, 0.605, 0.3737, 0.6051, 0.3737, 0.6051, 0.3913, 0.605, 0.3913, 0.6316, 0.3733, 0.6316, 0.3733, 0.6316, 0.3913, 0.6316, 0.3912, 0.6584, 0.3733, 0.6582, 0.3733, 0.6582, 0.3912, 0.6584, 0.391, 0.6763, 0.3759, 0.6854, 0.6989, 0.3931, 0.6933, 0.4059, 0.669, 0.3953, 0.6745, 0.3825, 0.6745, 0.3825, 0.669, 0.3953, 0.6446, 0.3847, 0.6502, 0.3719, 0.6502, 0.3719, 0.6446, 0.3847, 0.6202, 0.3741, 0.6258, 0.3613, 0.6258, 0.3613, 0.6202, 0.3741, 0.5959, 0.3635, 0.6014, 0.3507, 0.5014, 0.5781, 0.5258, 0.578, 0.5258, 0.6049, 0.5015, 0.6049, 0.5015, 0.6049, 0.5258, 0.6049, 0.5257, 0.6318, 0.5015, 0.6316, 0.5015, 0.6316, 0.5257, 0.6318, 0.5259, 0.6587, 0.5014, 0.6506, 0.5014, 0.6506, 0.5259, 0.6587, 0.5259, 0.6854, 0.5016, 0.6855, 0.207, 0.5779, 0.2258, 0.578, 0.2257, 0.6047, 0.207, 0.6046, 0.207, 0.6046, 0.2257, 0.6047, 0.2256, 0.6313, 0.2093, 0.6312, 0.2093, 0.6312, 0.2256, 0.6313, 0.2254, 0.6579, 0.2066, 0.6579, 0.2066, 0.6579, 0.2254, 0.6579, 0.2253, 0.6847, 0.2066, 0.6846, 0.423, 0.4285, 0.4093, 0.4171, 0.4262, 0.3966, 0.44, 0.408, 0.44, 0.408, 0.4262, 0.3966, 0.4432, 0.3761, 0.457, 0.3875, 0.457, 0.3875, 0.4432, 0.3761, 0.4602, 0.3556, 0.4739, 0.367, 0.4739, 0.367, 0.4602, 0.3556, 0.4772, 0.3353, 0.4909, 0.3467, 0.07084, 0.1408, 0.05205, 0.1259, 0.06836, 0.1053, 0.08724, 0.1201, 0.08724, 0.1201, 0.06836, 0.1053, 0.08455, 0.08454, 0.1035, 0.09927, 0.1035, 0.09927, 0.08455, 0.08454, 0.1006, 0.06376, 0.1197, 0.07835, 0.1197, 0.07835, 0.1006, 0.06376, 0.1164, 0.04284, 0.1357, 0.05726, 0.2003, 0.3517, 0.2127, 0.3365, 0.2288, 0.3496, 0.2164, 0.3648, 0.2127, 0.3365, 0.2258, 0.3204, 0.2418, 0.3336, 0.2288, 0.3496, 0.2258, 0.3204, 0.239, 0.3039, 0.2552, 0.3175, 0.2418, 0.3336, 0.2892, 0.4936, 0.3103, 0.493, 0.3121, 0.5139, 0.2896, 0.5138, 0.2896, 0.5138, 0.3121, 0.5139, 0.3098, 0.5357, 0.2891, 0.5351, 0.2891, 0.5351, 0.3098, 0.5357, 0.3098, 0.5564, 0.289, 0.5468, 0.1698, 0.4945, 0.17, 0.5143, 0.1512, 0.5142, 0.1512, 0.4947, 0.17, 0.5143, 0.173, 0.5348, 0.1567, 0.5346, 0.1512, 0.5142, 0.173, 0.5348, 0.1695, 0.5553, 0.1506, 0.5549, 0.1567, 0.5346, 0.358, 0.579, 0.3579, 0.5564, 0.3762, 0.5562, 0.3734, 0.5789, 0.3579, 0.5564, 0.3576, 0.5351, 0.373, 0.5347, 0.3762, 0.5562, 0.3576, 0.5351, 0.3571, 0.5141, 0.3729, 0.5139, 0.373, 0.5347, 0.1512, 0.4947, 0.1512, 0.5142, 0.1375, 0.514, 0.1376, 0.4946, 0.1512, 0.5142, 0.1567, 0.5346, 0.137, 0.5344, 0.1375, 0.514, 0.1567, 0.5346, 0.1506, 0.5549, 0.1372, 0.5545, 0.137, 0.5344, 0.1611, 0.2128, 0.1457, 0.2287, 0.1327, 0.2183, 0.1465, 0.2011, 0.1457, 0.2287, 0.1342, 0.2463, 0.1197, 0.2347, 0.1327, 0.2183, 0.1342, 0.2463, 0.1212, 0.2625, 0.1067, 0.251, 0.1197, 0.2347, 0.3734, 0.5789, 0.3762, 0.5562, 0.3913, 0.5561, 0.3913, 0.5784, 0.3762, 0.5562, 0.373, 0.5347, 0.391, 0.535, 0.3913, 0.5561, 0.373, 0.5347, 0.3729, 0.5139, 0.3909, 0.5139, 0.391, 0.535, 0.2521, 0.3944, 0.2647, 0.3794, 0.2766, 0.3894, 0.2639, 0.4044, 0.2647, 0.3794, 0.2779, 0.3635, 0.2898, 0.3734, 0.2766, 0.3894, 0.2779, 0.3635, 0.2912, 0.3475, 0.3031, 0.3575, 0.2898, 0.3734, 0.4047, 0.5782, 0.3913, 0.5784, 0.3913, 0.5561, 0.4045, 0.556, 0.4045, 0.556, 0.3913, 0.5561, 0.391, 0.535, 0.4043, 0.5349, 0.4043, 0.5349, 0.391, 0.535, 0.3909, 0.5139, 0.4042, 0.5138, 0.3557, 0.4813, 0.3685, 0.4661, 0.3822, 0.4776, 0.3695, 0.4928, 0.3685, 0.4661, 0.3818, 0.4501, 0.3956, 0.4615, 0.3822, 0.4776, 0.3818, 0.4501, 0.3952, 0.434, 0.4089, 0.4455, 0.3956, 0.4615, 0.5014, 0.5781, 0.5014, 0.5477, 0.5258, 0.5557, 0.5258, 0.578, 0.5014, 0.5477, 0.5013, 0.5343, 0.5255, 0.5345, 0.5258, 0.5557, 0.5013, 0.5343, 0.5013, 0.5133, 0.5256, 0.5134, 0.5255, 0.5345, 0.337, 0.4664, 0.3444, 0.4574, 0.3685, 0.4661, 0.3557, 0.4813, 0.3444, 0.4574, 0.3633, 0.4347, 0.3818, 0.4501, 0.3685, 0.4661, 0.3633, 0.4347, 0.3766, 0.4186, 0.3952, 0.434, 0.3818, 0.4501, 0.1246, 0.4946, 0.1376, 0.4946, 0.1375, 0.514, 0.1247, 0.5139, 0.1247, 0.5139, 0.1375, 0.514, 0.137, 0.5344, 0.1236, 0.5343, 0.1236, 0.5343, 0.137, 0.5344, 0.1372, 0.5545, 0.1245, 0.555, 0.6989, 0.3931, 0.7192, 0.4019, 0.7136, 0.4147, 0.6933, 0.4059, 0.7192, 0.4019, 0.7383, 0.4102, 0.7328, 0.423, 0.7136, 0.4147, 0.7383, 0.4102, 0.7575, 0.4186, 0.7519, 0.4314, 0.7328, 0.423, 0.0291, 0.4948, 0.02913, 0.5143, 0.005263, 0.5142, 0.00528, 0.4948, 0.02913, 0.5143, 0.02907, 0.5349, 0.005228, 0.5349, 0.005263, 0.5142, 0.02907, 0.5349, 0.02906, 0.5554, 0.005215, 0.5554, 0.005228, 0.5349, 0.07084, 0.1408, 0.05714, 0.158, 0.03841, 0.143, 0.05205, 0.1259, 0.05714, 0.158, 0.04418, 0.1741, 0.02548, 0.1591, 0.03841, 0.143, 0.04418, 0.1741, 0.03107, 0.1903, 0.01255, 0.1753, 0.02548, 0.1591, 0.1906, 0.2653, 0.2046, 0.2483, 0.2206, 0.2616, 0.2066, 0.2784, 0.2066, 0.2784, 0.2206, 0.2616, 0.237, 0.2751, 0.2224, 0.2915, 0.2224, 0.2915, 0.237, 0.2751, 0.2536, 0.2877, 0.239, 0.3039, 0.2259, 0.5558, 0.247, 0.5464, 0.2468, 0.5781, 0.2258, 0.578, 0.247, 0.5464, 0.2679, 0.5561, 0.2678, 0.5782, 0.2468, 0.5781, 0.2679, 0.5561, 0.289, 0.5468, 0.2887, 0.5783, 0.2678, 0.5782, 0.9665, 0.4488, 0.9544, 0.4435, 0.9628, 0.4243, 0.9749, 0.4296, 0.9749, 0.4296, 0.9628, 0.4243, 0.9711, 0.4052, 0.9832, 0.4104, 0.9832, 0.4104, 0.9711, 0.4052, 0.9794, 0.386, 0.9916, 0.3912, 0.3525, 0.2009, 0.338, 0.1874, 0.3548, 0.1701, 0.3695, 0.1848, 0.338, 0.1874, 0.3229, 0.1733, 0.3398, 0.1558, 0.3548, 0.1701, 0.3229, 0.1733, 0.3073, 0.1587, 0.3251, 0.1413, 0.3398, 0.1558, 0.3362, 0.2202, 0.3207, 0.2068, 0.338, 0.1874, 0.3525, 0.2009, 0.3207, 0.2068, 0.305, 0.1931, 0.3229, 0.1733, 0.338, 0.1874, 0.305, 0.1931, 0.2891, 0.1792, 0.3073, 0.1587, 0.3229, 0.1733, 0.2253, 0.6847, 0.2463, 0.6847, 0.2462, 0.7164, 0.2252, 0.7113, 0.2463, 0.6847, 0.2674, 0.6753, 0.2673, 0.7115, 0.2462, 0.7164, 0.2674, 0.6753, 0.2883, 0.685, 0.2884, 0.7021, 0.2673, 0.7115, 0.4103, 0.2179, 0.4025, 0.2123, 0.4146, 0.1952, 0.4303, 0.2064, 0.4303, 0.2064, 0.4146, 0.1952, 0.4263, 0.1765, 0.4424, 0.1893, 0.4424, 0.1893, 0.4263, 0.1765, 0.4379, 0.1584, 0.4554, 0.173, 0.2252, 0.7113, 0.2462, 0.7164, 0.2461, 0.7353, 0.2251, 0.7352, 0.2462, 0.7164, 0.2673, 0.7115, 0.2672, 0.7281, 0.2461, 0.7353, 0.2673, 0.7115, 0.2884, 0.7021, 0.2883, 0.7233, 0.2672, 0.7281, 0.2692, 0.3008, 0.2536, 0.2877, 0.27, 0.2674, 0.286, 0.2806, 0.2536, 0.2877, 0.237, 0.2751, 0.2537, 0.2543, 0.27, 0.2674, 0.237, 0.2751, 0.2206, 0.2616, 0.2374, 0.2411, 0.2537, 0.2543, 0.286, 0.2806, 0.27, 0.2674, 0.2867, 0.247, 0.3028, 0.2603, 0.27, 0.2674, 0.2537, 0.2543, 0.2705, 0.2336, 0.2867, 0.247, 0.2537, 0.2543, 0.2374, 0.2411, 0.2543, 0.2201, 0.2705, 0.2336, 0.3028, 0.2603, 0.2867, 0.247, 0.3036, 0.2268, 0.3194, 0.24, 0.2867, 0.247, 0.2705, 0.2336, 0.2876, 0.2133, 0.3036, 0.2268, 0.2705, 0.2336, 0.2543, 0.2201, 0.2714, 0.1992, 0.2876, 0.2133, 0.3194, 0.24, 0.3036, 0.2268, 0.3207, 0.2068, 0.3362, 0.2202, 0.3036, 0.2268, 0.2876, 0.2133, 0.305, 0.1931, 0.3207, 0.2068, 0.2876, 0.2133, 0.2714, 0.1992, 0.2891, 0.1792, 0.305, 0.1931, 0.2258, 0.578, 0.2468, 0.5781, 0.2467, 0.6047, 0.2257, 0.6047, 0.2468, 0.5781, 0.2678, 0.5782, 0.2676, 0.6048, 0.2467, 0.6047, 0.2678, 0.5782, 0.2887, 0.5783, 0.2886, 0.6049, 0.2676, 0.6048, 0.2257, 0.6047, 0.2467, 0.6047, 0.2466, 0.6219, 0.2256, 0.6313, 0.2467, 0.6047, 0.2676, 0.6048, 0.2675, 0.6315, 0.2466, 0.6219, 0.2676, 0.6048, 0.2886, 0.6049, 0.2885, 0.622, 0.2675, 0.6315, 0.2256, 0.6313, 0.2466, 0.6219, 0.2465, 0.658, 0.2254, 0.6579, 0.2466, 0.6219, 0.2675, 0.6315, 0.2674, 0.6581, 0.2465, 0.658, 0.2675, 0.6315, 0.2885, 0.622, 0.2885, 0.6582, 0.2674, 0.6581, 0.2254, 0.6579, 0.2465, 0.658, 0.2463, 0.6847, 0.2253, 0.6847, 0.2465, 0.658, 0.2674, 0.6581, 0.2674, 0.6753, 0.2463, 0.6847, 0.2674, 0.6581, 0.2885, 0.6582, 0.2883, 0.685, 0.2674, 0.6753, 0.1522, 0.3126, 0.1645, 0.2974, 0.1805, 0.3104, 0.1682, 0.3256, 0.1682, 0.3256, 0.1805, 0.3104, 0.1966, 0.3235, 0.1843, 0.3386, 0.1843, 0.3386, 0.1966, 0.3235, 0.2127, 0.3365, 0.2003, 0.3517, 0.1645, 0.2974, 0.1775, 0.2813, 0.1936, 0.2944, 0.1805, 0.3104, 0.1805, 0.3104, 0.1936, 0.2944, 0.2096, 0.3074, 0.1966, 0.3235, 0.1966, 0.3235, 0.2096, 0.3074, 0.2258, 0.3204, 0.2127, 0.3365, 0.1775, 0.2813, 0.1906, 0.2653, 0.2066, 0.2784, 0.1936, 0.2944, 0.1936, 0.2944, 0.2066, 0.2784, 0.2224, 0.2915, 0.2096, 0.3074, 0.2096, 0.3074, 0.2224, 0.2915, 0.239, 0.3039, 0.2258, 0.3204, 0.226, 0.494, 0.247, 0.4939, 0.2471, 0.5138, 0.2261, 0.5139, 0.247, 0.4939, 0.2681, 0.4936, 0.2682, 0.5042, 0.2471, 0.5138, 0.2681, 0.4936, 0.2892, 0.4936, 0.2896, 0.5138, 0.2682, 0.5042, 0.2261, 0.5139, 0.2471, 0.5138, 0.247, 0.5348, 0.2261, 0.5348, 0.2471, 0.5138, 0.2682, 0.5042, 0.2681, 0.535, 0.247, 0.5348, 0.2682, 0.5042, 0.2896, 0.5138, 0.2891, 0.5351, 0.2681, 0.535, 0.2261, 0.5348, 0.247, 0.5348, 0.247, 0.5464, 0.2259, 0.5558, 0.247, 0.5348, 0.2681, 0.535, 0.2679, 0.5561, 0.247, 0.5464, 0.2681, 0.535, 0.2891, 0.5351, 0.289, 0.5468, 0.2679, 0.5561, 0.3121, 0.5139, 0.3103, 0.493, 0.3257, 0.4941, 0.3252, 0.5141, 0.3252, 0.5141, 0.3257, 0.4941, 0.3413, 0.4942, 0.3413, 0.5142, 0.3413, 0.5142, 0.3413, 0.4942, 0.357, 0.4941, 0.3571, 0.5141, 0.3846, 0.2586, 0.3726, 0.2493, 0.3855, 0.2262, 0.4008, 0.2384, 0.3726, 0.2493, 0.3606, 0.2397, 0.376, 0.2192, 0.3855, 0.2262, 0.3606, 0.2397, 0.3483, 0.2304, 0.3641, 0.2101, 0.376, 0.2192, 0.9999, 0.3721, 0.9878, 0.3668, 0.9819, 0.3523, 0.994, 0.3576, 0.994, 0.3576, 0.9819, 0.3523, 0.976, 0.3378, 0.9881, 0.3431, 0.9881, 0.3431, 0.976, 0.3378, 0.9701, 0.3233, 0.9822, 0.3286, 0.2552, 0.3175, 0.2692, 0.3008, 0.2842, 0.3132, 0.2671, 0.3276, 0.2671, 0.3276, 0.2842, 0.3132, 0.2934, 0.3209, 0.2793, 0.3376, 0.2793, 0.3376, 0.2934, 0.3209, 0.3052, 0.3307, 0.2912, 0.3475, 0.3092, 0.685, 0.3262, 0.6851, 0.3254, 0.7118, 0.3095, 0.7117, 0.3262, 0.6851, 0.3419, 0.6851, 0.3413, 0.712, 0.3254, 0.7118, 0.3419, 0.6851, 0.3578, 0.6852, 0.3572, 0.7124, 0.3413, 0.712, 0.3095, 0.7117, 0.3254, 0.7118, 0.3248, 0.7358, 0.3092, 0.7356, 0.3254, 0.7118, 0.3413, 0.712, 0.3447, 0.7242, 0.3248, 0.7358, 0.3413, 0.712, 0.3572, 0.7124, 0.3573, 0.7363, 0.3447, 0.7242, 0.4709, 0.1589, 0.4578, 0.1447, 0.4734, 0.1455, 0.4865, 0.1598, 0.4865, 0.1598, 0.4734, 0.1455, 0.4964, 0.1464, 0.5014, 0.1646, 0.5014, 0.1646, 0.4964, 0.1464, 0.5115, 0.1554, 0.5128, 0.1685, 0.4008, 0.2384, 0.3855, 0.2262, 0.4034, 0.2106, 0.4154, 0.2202, 0.3855, 0.2262, 0.376, 0.2192, 0.3939, 0.2036, 0.4034, 0.2106, 0.376, 0.2192, 0.3641, 0.2101, 0.3817, 0.1941, 0.3939, 0.2036, 0.3171, 0.3406, 0.3052, 0.3307, 0.322, 0.3104, 0.3339, 0.3204, 0.3052, 0.3307, 0.2934, 0.3209, 0.31, 0.3005, 0.322, 0.3104, 0.2934, 0.3209, 0.2842, 0.3132, 0.298, 0.2905, 0.31, 0.3005, 0.3339, 0.3204, 0.322, 0.3104, 0.3393, 0.2904, 0.3504, 0.3008, 0.322, 0.3104, 0.31, 0.3005, 0.3269, 0.2801, 0.3393, 0.2904, 0.31, 0.3005, 0.298, 0.2905, 0.3149, 0.2701, 0.3269, 0.2801, 0.3504, 0.3008, 0.3393, 0.2904, 0.3559, 0.2698, 0.3654, 0.2781, 0.3393, 0.2904, 0.3269, 0.2801, 0.3406, 0.2571, 0.3559, 0.2698, 0.3269, 0.2801, 0.3149, 0.2701, 0.3311, 0.2497, 0.3406, 0.2571, 0.3654, 0.2781, 0.3559, 0.2698, 0.3726, 0.2493, 0.3846, 0.2586, 0.3559, 0.2698, 0.3406, 0.2571, 0.3606, 0.2397, 0.3726, 0.2493, 0.3406, 0.2571, 0.3311, 0.2497, 0.3483, 0.2304, 0.3606, 0.2397, 0.3096, 0.5784, 0.3266, 0.5786, 0.3253, 0.605, 0.3096, 0.6049, 0.3266, 0.5786, 0.3459, 0.5786, 0.3412, 0.6048, 0.3253, 0.605, 0.3459, 0.5786, 0.358, 0.579, 0.3582, 0.605, 0.3412, 0.6048, 0.3096, 0.6049, 0.3253, 0.605, 0.3262, 0.6315, 0.3093, 0.6315, 0.3253, 0.605, 0.3412, 0.6048, 0.3419, 0.6315, 0.3262, 0.6315, 0.3412, 0.6048, 0.3582, 0.605, 0.3575, 0.6314, 0.3419, 0.6315, 0.3093, 0.6315, 0.3262, 0.6315, 0.3256, 0.6583, 0.3096, 0.6582, 0.3262, 0.6315, 0.3419, 0.6315, 0.3454, 0.6582, 0.3256, 0.6583, 0.3419, 0.6315, 0.3575, 0.6314, 0.3608, 0.6581, 0.3454, 0.6582, 0.3096, 0.6582, 0.3256, 0.6583, 0.3262, 0.6851, 0.3092, 0.685, 0.3256, 0.6583, 0.3454, 0.6582, 0.3419, 0.6851, 0.3262, 0.6851, 0.3454, 0.6582, 0.3608, 0.6581, 0.3578, 0.6852, 0.3419, 0.6851, 0.3096, 0.5784, 0.3098, 0.5564, 0.3255, 0.5565, 0.3266, 0.5786, 0.3266, 0.5786, 0.3255, 0.5565, 0.3416, 0.5566, 0.3459, 0.5786, 0.3459, 0.5786, 0.3416, 0.5566, 0.3579, 0.5564, 0.358, 0.579, 0.3098, 0.5564, 0.3098, 0.5357, 0.3252, 0.5354, 0.3255, 0.5565, 0.3255, 0.5565, 0.3252, 0.5354, 0.3421, 0.5353, 0.3416, 0.5566, 0.3416, 0.5566, 0.3421, 0.5353, 0.3576, 0.5351, 0.3579, 0.5564, 0.3098, 0.5357, 0.3121, 0.5139, 0.3252, 0.5141, 0.3252, 0.5354, 0.3252, 0.5354, 0.3252, 0.5141, 0.3413, 0.5142, 0.3421, 0.5353, 0.3421, 0.5353, 0.3413, 0.5142, 0.3571, 0.5141, 0.3576, 0.5351, 0.2164, 0.3648, 0.2288, 0.3496, 0.2408, 0.3594, 0.2283, 0.3746, 0.2283, 0.3746, 0.2408, 0.3594, 0.2528, 0.3695, 0.2402, 0.3845, 0.2402, 0.3845, 0.2528, 0.3695, 0.2647, 0.3794, 0.2521, 0.3944, 0.2288, 0.3496, 0.2418, 0.3336, 0.2537, 0.3434, 0.2408, 0.3594, 0.2408, 0.3594, 0.2537, 0.3434, 0.2629, 0.3509, 0.2528, 0.3695, 0.2528, 0.3695, 0.2629, 0.3509, 0.2779, 0.3635, 0.2647, 0.3794, 0.2418, 0.3336, 0.2552, 0.3175, 0.2671, 0.3276, 0.2537, 0.3434, 0.2537, 0.3434, 0.2671, 0.3276, 0.2793, 0.3376, 0.2629, 0.3509, 0.2629, 0.3509, 0.2793, 0.3376, 0.2912, 0.3475, 0.2779, 0.3635, 0.2259, 0.5558, 0.2258, 0.578, 0.207, 0.5779, 0.2072, 0.5557, 0.2072, 0.5557, 0.207, 0.5779, 0.1881, 0.5778, 0.1908, 0.5556, 0.1908, 0.5556, 0.1881, 0.5778, 0.1692, 0.5779, 0.1695, 0.5553, 0.9544, 0.4435, 0.9665, 0.4488, 0.9496, 0.4566, 0.9375, 0.4513, 0.9375, 0.4513, 0.9496, 0.4566, 0.9326, 0.4644, 0.9205, 0.4591, 0.9205, 0.4591, 0.9326, 0.4644, 0.9157, 0.4722, 0.9036, 0.4669, 0.1645, 0.2974, 0.1522, 0.3126, 0.1378, 0.301, 0.1485, 0.2845, 0.1485, 0.2845, 0.1378, 0.301, 0.1234, 0.2894, 0.1356, 0.2741, 0.1356, 0.2741, 0.1234, 0.2894, 0.109, 0.2779, 0.1212, 0.2625, 0.273, 0.1648, 0.2568, 0.1514, 0.2761, 0.1315, 0.2911, 0.144, 0.2568, 0.1514, 0.2436, 0.1404, 0.2611, 0.119, 0.2761, 0.1315, 0.2436, 0.1404, 0.2287, 0.1284, 0.2458, 0.107, 0.2611, 0.119, 0.2911, 0.144, 0.2761, 0.1315, 0.2885, 0.1101, 0.308, 0.1265, 0.2761, 0.1315, 0.2611, 0.119, 0.2777, 0.101, 0.2885, 0.1101, 0.2611, 0.119, 0.2458, 0.107, 0.2575, 0.08505, 0.2777, 0.101, 0.1511, 0.6847, 0.1716, 0.6845, 0.169, 0.711, 0.15, 0.7109, 0.1716, 0.6845, 0.1879, 0.6846, 0.1902, 0.7109, 0.169, 0.711, 0.1879, 0.6846, 0.2066, 0.6846, 0.2065, 0.7113, 0.1902, 0.7109, 0.4025, 0.2123, 0.4103, 0.2179, 0.4201, 0.2419, 0.4046, 0.2308, 0.4046, 0.2308, 0.4201, 0.2419, 0.4193, 0.2561, 0.404, 0.2531, 0.404, 0.2531, 0.4193, 0.2561, 0.4367, 0.2753, 0.4183, 0.2702, 0.15, 0.7109, 0.169, 0.711, 0.169, 0.7349, 0.1503, 0.7349, 0.169, 0.711, 0.1902, 0.7109, 0.1878, 0.7227, 0.169, 0.7349, 0.1902, 0.7109, 0.2065, 0.7113, 0.2064, 0.735, 0.1878, 0.7227, 0.2046, 0.2483, 0.1902, 0.2365, 0.2073, 0.216, 0.2212, 0.228, 0.1902, 0.2365, 0.1743, 0.2233, 0.1896, 0.2017, 0.2073, 0.216, 0.1743, 0.2233, 0.1611, 0.2128, 0.1777, 0.1921, 0.1896, 0.2017, 0.2212, 0.228, 0.2073, 0.216, 0.2245, 0.1951, 0.2373, 0.2053, 0.2073, 0.216, 0.1896, 0.2017, 0.2095, 0.1831, 0.2245, 0.1951, 0.1896, 0.2017, 0.1777, 0.1921, 0.1946, 0.1713, 0.2095, 0.1831, 0.2373, 0.2053, 0.2245, 0.1951, 0.2434, 0.1752, 0.2562, 0.1849, 0.2245, 0.1951, 0.2095, 0.1831, 0.2249, 0.1604, 0.2434, 0.1752, 0.2095, 0.1831, 0.1946, 0.1713, 0.2114, 0.1497, 0.2249, 0.1604, 0.2562, 0.1849, 0.2434, 0.1752, 0.2568, 0.1514, 0.273, 0.1648, 0.2434, 0.1752, 0.2249, 0.1604, 0.2436, 0.1404, 0.2568, 0.1514, 0.2249, 0.1604, 0.2114, 0.1497, 0.2287, 0.1284, 0.2436, 0.1404, 0.1496, 0.5777, 0.1692, 0.5779, 0.1699, 0.6044, 0.1563, 0.6045, 0.1692, 0.5779, 0.1881, 0.5778, 0.1907, 0.6044, 0.1699, 0.6044, 0.1881, 0.5778, 0.207, 0.5779, 0.207, 0.6046, 0.1907, 0.6044, 0.1563, 0.6045, 0.1699, 0.6044, 0.1693, 0.6307, 0.1505, 0.6302, 0.1699, 0.6044, 0.1907, 0.6044, 0.1881, 0.631, 0.1693, 0.6307, 0.1907, 0.6044, 0.207, 0.6046, 0.2093, 0.6312, 0.1881, 0.631, 0.1505, 0.6302, 0.1693, 0.6307, 0.1688, 0.6576, 0.1493, 0.6578, 0.1693, 0.6307, 0.1881, 0.631, 0.1878, 0.6578, 0.1688, 0.6576, 0.1881, 0.631, 0.2093, 0.6312, 0.2066, 0.6579, 0.1878, 0.6578, 0.1493, 0.6578, 0.1688, 0.6576, 0.1716, 0.6845, 0.1511, 0.6847, 0.1688, 0.6576, 0.1878, 0.6578, 0.1879, 0.6846, 0.1716, 0.6845, 0.1878, 0.6578, 0.2066, 0.6579, 0.2066, 0.6846, 0.1879, 0.6846, 0.226, 0.494, 0.2261, 0.5139, 0.2073, 0.5139, 0.2072, 0.4941, 0.2072, 0.4941, 0.2073, 0.5139, 0.1887, 0.514, 0.1885, 0.4943, 0.1885, 0.4943, 0.1887, 0.514, 0.17, 0.5143, 0.1698, 0.4945, 0.2261, 0.5139, 0.2261, 0.5348, 0.2099, 0.5348, 0.2073, 0.5139, 0.2073, 0.5139, 0.2099, 0.5348, 0.189, 0.5347, 0.1887, 0.514, 0.1887, 0.514, 0.189, 0.5347, 0.173, 0.5348, 0.17, 0.5143, 0.2261, 0.5348, 0.2259, 0.5558, 0.2072, 0.5557, 0.2099, 0.5348, 0.2099, 0.5348, 0.2072, 0.5557, 0.1908, 0.5556, 0.189, 0.5347, 0.189, 0.5347, 0.1908, 0.5556, 0.1695, 0.5553, 0.173, 0.5348, 0.2046, 0.2483, 0.1906, 0.2653, 0.1763, 0.2535, 0.1902, 0.2365, 0.1902, 0.2365, 0.1763, 0.2535, 0.1618, 0.2417, 0.1743, 0.2233, 0.1743, 0.2233, 0.1618, 0.2417, 0.1457, 0.2287, 0.1611, 0.2128, 0.1906, 0.2653, 0.1775, 0.2813, 0.1632, 0.2697, 0.1763, 0.2535, 0.1763, 0.2535, 0.1632, 0.2697, 0.1487, 0.258, 0.1618, 0.2417, 0.1618, 0.2417, 0.1487, 0.258, 0.1342, 0.2463, 0.1457, 0.2287, 0.1775, 0.2813, 0.1645, 0.2974, 0.1485, 0.2845, 0.1632, 0.2697, 0.1632, 0.2697, 0.1485, 0.2845, 0.1356, 0.2741, 0.1487, 0.258, 0.1487, 0.258, 0.1356, 0.2741, 0.1212, 0.2625, 0.1342, 0.2463, 0.4772, 0.3353, 0.4589, 0.3197, 0.4752, 0.2996, 0.494, 0.3149, 0.4589, 0.3197, 0.4419, 0.3062, 0.4584, 0.286, 0.4752, 0.2996, 0.4419, 0.3062, 0.4208, 0.2895, 0.4322, 0.2756, 0.4584, 0.286, 0.4208, 0.2895, 0.4052, 0.276, 0.4193, 0.2534, 0.4322, 0.2756, 0.9655, 0.291, 0.9642, 0.3088, 0.9421, 0.2992, 0.9434, 0.2814, 0.9434, 0.2814, 0.9421, 0.2992, 0.92, 0.2896, 0.9213, 0.2718, 0.9213, 0.2718, 0.92, 0.2896, 0.898, 0.28, 0.8992, 0.2622, 0.8992, 0.2622, 0.898, 0.28, 0.8759, 0.2704, 0.8772, 0.2525, 0.4042, 0.5138, 0.4041, 0.4939, 0.4284, 0.4938, 0.4285, 0.5137, 0.4285, 0.5137, 0.4284, 0.4938, 0.4526, 0.4936, 0.4527, 0.5135, 0.4527, 0.5135, 0.4526, 0.4936, 0.4769, 0.4935, 0.4771, 0.5262, 0.4771, 0.5262, 0.4769, 0.4935, 0.5013, 0.4934, 0.5013, 0.5133, 0.3031, 0.3575, 0.3171, 0.3406, 0.3354, 0.3557, 0.3214, 0.3726, 0.3214, 0.3726, 0.3354, 0.3557, 0.3563, 0.3731, 0.3397, 0.3879, 0.3397, 0.3879, 0.3563, 0.3731, 0.3723, 0.3863, 0.3582, 0.4032, 0.3582, 0.4032, 0.3723, 0.3863, 0.3908, 0.4016, 0.3766, 0.4186, 0.4043, 0.7251, 0.4287, 0.7124, 0.4286, 0.7366, 0.4042, 0.7363, 0.4287, 0.7124, 0.4531, 0.7042, 0.453, 0.7362, 0.4286, 0.7366, 0.4531, 0.7042, 0.4774, 0.7123, 0.4773, 0.7243, 0.453, 0.7362, 0.4774, 0.7123, 0.5017, 0.7251, 0.5016, 0.7368, 0.4773, 0.7243, 0.4043, 0.6854, 0.4288, 0.6855, 0.4287, 0.7124, 0.4043, 0.7251, 0.4288, 0.6855, 0.4531, 0.6853, 0.4531, 0.7042, 0.4287, 0.7124, 0.4531, 0.6853, 0.4773, 0.6855, 0.4774, 0.7123, 0.4531, 0.7042, 0.4773, 0.6855, 0.5016, 0.6855, 0.5017, 0.7251, 0.4774, 0.7123, 0.5248, 0.1785, 0.5414, 0.1852, 0.5435, 0.2094, 0.5269, 0.2027, 0.5269, 0.2027, 0.5435, 0.2094, 0.5392, 0.2333, 0.5226, 0.2266, 0.5226, 0.2266, 0.5392, 0.2333, 0.5407, 0.2601, 0.5215, 0.2507, 0.5215, 0.2507, 0.5407, 0.2601, 0.5338, 0.2862, 0.5199, 0.2749, 0.494, 0.3149, 0.4752, 0.2996, 0.4899, 0.2813, 0.5088, 0.2965, 0.4752, 0.2996, 0.4584, 0.286, 0.4712, 0.2659, 0.4899, 0.2813, 0.4584, 0.286, 0.4322, 0.2756, 0.4528, 0.2506, 0.4712, 0.2659, 0.4322, 0.2756, 0.4193, 0.2534, 0.4343, 0.235, 0.4528, 0.2506, 0.4093, 0.4171, 0.3908, 0.4016, 0.4077, 0.3813, 0.4262, 0.3966, 0.3908, 0.4016, 0.3723, 0.3863, 0.3892, 0.3659, 0.4077, 0.3813, 0.3723, 0.3863, 0.3563, 0.3731, 0.3706, 0.3506, 0.3892, 0.3659, 0.3563, 0.3731, 0.3354, 0.3557, 0.3522, 0.3355, 0.3706, 0.3506, 0.4262, 0.3966, 0.4077, 0.3813, 0.4245, 0.3606, 0.4432, 0.3761, 0.4077, 0.3813, 0.3892, 0.3659, 0.4088, 0.3478, 0.4245, 0.3606, 0.3892, 0.3659, 0.3706, 0.3506, 0.3874, 0.3304, 0.4088, 0.3478, 0.3706, 0.3506, 0.3522, 0.3355, 0.3687, 0.3153, 0.3874, 0.3304, 0.4432, 0.3761, 0.4245, 0.3606, 0.4416, 0.3401, 0.4602, 0.3556, 0.4245, 0.3606, 0.4088, 0.3478, 0.4227, 0.3249, 0.4416, 0.3401, 0.4088, 0.3478, 0.3874, 0.3304, 0.404, 0.3096, 0.4227, 0.3249, 0.3874, 0.3304, 0.3687, 0.3153, 0.3852, 0.2943, 0.404, 0.3096, 0.4602, 0.3556, 0.4416, 0.3401, 0.4589, 0.3197, 0.4772, 0.3353, 0.4416, 0.3401, 0.4227, 0.3249, 0.4419, 0.3062, 0.4589, 0.3197, 0.4227, 0.3249, 0.404, 0.3096, 0.4208, 0.2895, 0.4419, 0.3062, 0.404, 0.3096, 0.3852, 0.2943, 0.4052, 0.276, 0.4208, 0.2895, 0.4047, 0.5782, 0.429, 0.5782, 0.4291, 0.605, 0.405, 0.5969, 0.429, 0.5782, 0.4532, 0.578, 0.4534, 0.5968, 0.4291, 0.605, 0.4532, 0.578, 0.4772, 0.5779, 0.4771, 0.5969, 0.4534, 0.5968, 0.4772, 0.5779, 0.5014, 0.5781, 0.5015, 0.6049, 0.4771, 0.5969, 0.405, 0.5969, 0.4291, 0.605, 0.4289, 0.6316, 0.4047, 0.6317, 0.4291, 0.605, 0.4534, 0.5968, 0.4532, 0.6319, 0.4289, 0.6316, 0.4534, 0.5968, 0.4771, 0.5969, 0.4774, 0.6316, 0.4532, 0.6319, 0.4771, 0.5969, 0.5015, 0.6049, 0.5015, 0.6316, 0.4774, 0.6316, 0.4047, 0.6317, 0.4289, 0.6316, 0.4289, 0.6505, 0.4045, 0.6585, 0.4289, 0.6316, 0.4532, 0.6319, 0.4532, 0.6587, 0.4289, 0.6505, 0.4532, 0.6319, 0.4774, 0.6316, 0.4776, 0.6505, 0.4532, 0.6587, 0.4774, 0.6316, 0.5015, 0.6316, 0.5014, 0.6506, 0.4776, 0.6505, 0.4045, 0.6585, 0.4289, 0.6505, 0.4288, 0.6855, 0.4043, 0.6854, 0.4289, 0.6505, 0.4532, 0.6587, 0.4531, 0.6853, 0.4288, 0.6855, 0.4532, 0.6587, 0.4776, 0.6505, 0.4773, 0.6855, 0.4531, 0.6853, 0.4776, 0.6505, 0.5014, 0.6506, 0.5016, 0.6855, 0.4773, 0.6855, 0.4047, 0.5782, 0.4045, 0.556, 0.4288, 0.5559, 0.429, 0.5782, 0.429, 0.5782, 0.4288, 0.5559, 0.4531, 0.548, 0.4532, 0.578, 0.4532, 0.578, 0.4531, 0.548, 0.4772, 0.5558, 0.4772, 0.5779, 0.4772, 0.5779, 0.4772, 0.5558, 0.5014, 0.5477, 0.5014, 0.5781, 0.4045, 0.556, 0.4043, 0.5349, 0.4288, 0.5475, 0.4288, 0.5559, 0.4288, 0.5559, 0.4288, 0.5475, 0.4528, 0.5345, 0.4531, 0.548, 0.4531, 0.548, 0.4528, 0.5345, 0.4771, 0.5346, 0.4772, 0.5558, 0.4772, 0.5558, 0.4771, 0.5346, 0.5013, 0.5343, 0.5014, 0.5477, 0.4043, 0.5349, 0.4042, 0.5138, 0.4285, 0.5137, 0.4288, 0.5475, 0.4288, 0.5475, 0.4285, 0.5137, 0.4527, 0.5135, 0.4528, 0.5345, 0.4528, 0.5345, 0.4527, 0.5135, 0.4771, 0.5262, 0.4771, 0.5346, 0.4771, 0.5346, 0.4771, 0.5262, 0.5013, 0.5133, 0.5013, 0.5343, 0.2639, 0.4044, 0.2766, 0.3894, 0.2951, 0.405, 0.2818, 0.4199, 0.2818, 0.4199, 0.2951, 0.405, 0.3154, 0.422, 0.3001, 0.4353, 0.3001, 0.4353, 0.3154, 0.422, 0.3315, 0.4354, 0.3189, 0.4506, 0.3189, 0.4506, 0.3315, 0.4354, 0.3444, 0.4574, 0.337, 0.4664, 0.2766, 0.3894, 0.2898, 0.3734, 0.3081, 0.3886, 0.2951, 0.405, 0.2951, 0.405, 0.3081, 0.3886, 0.3265, 0.4038, 0.3154, 0.422, 0.3154, 0.422, 0.3265, 0.4038, 0.3448, 0.4193, 0.3315, 0.4354, 0.3315, 0.4354, 0.3448, 0.4193, 0.3633, 0.4347, 0.3444, 0.4574, 0.2898, 0.3734, 0.3031, 0.3575, 0.3214, 0.3726, 0.3081, 0.3886, 0.3081, 0.3886, 0.3214, 0.3726, 0.3397, 0.3879, 0.3265, 0.4038, 0.3265, 0.4038, 0.3397, 0.3879, 0.3582, 0.4032, 0.3448, 0.4193, 0.3448, 0.4193, 0.3582, 0.4032, 0.3766, 0.4186, 0.3633, 0.4347, 0.8866, 0.4747, 0.881, 0.4875, 0.8588, 0.4778, 0.8644, 0.4651, 0.8644, 0.4651, 0.8588, 0.4778, 0.8366, 0.4682, 0.84, 0.4604, 0.84, 0.4604, 0.8366, 0.4682, 0.8144, 0.4585, 0.82, 0.4457, 0.82, 0.4457, 0.8144, 0.4585, 0.7922, 0.4489, 0.7978, 0.4361, 0.1245, 0.555, 0.1259, 0.5778, 0.1005, 0.5782, 0.1004, 0.5557, 0.1004, 0.5557, 0.1005, 0.5782, 0.07639, 0.5771, 0.07654, 0.5556, 0.07654, 0.5556, 0.07639, 0.5771, 0.05288, 0.5772, 0.05283, 0.5555, 0.05283, 0.5555, 0.05288, 0.5772, 0.02903, 0.5773, 0.02906, 0.5554, 0.1067, 0.251, 0.09451, 0.2664, 0.07564, 0.2515, 0.08774, 0.236, 0.08774, 0.236, 0.07564, 0.2515, 0.05569, 0.237, 0.06858, 0.221, 0.06858, 0.221, 0.05569, 0.237, 0.0372, 0.2207, 0.04969, 0.2055, 0.04969, 0.2055, 0.0372, 0.2207, 0.01858, 0.2056, 0.03107, 0.1903, 0.004553, 0.6819, 0.02846, 0.6822, 0.02824, 0.7086, 0.004162, 0.7081, 0.02846, 0.6822, 0.05241, 0.6823, 0.05281, 0.7088, 0.02824, 0.7086, 0.05241, 0.6823, 0.07623, 0.6824, 0.07625, 0.7093, 0.05281, 0.7088, 0.07623, 0.6824, 0.1006, 0.6838, 0.1014, 0.711, 0.07625, 0.7093, 0.214, 0.1164, 0.1941, 0.1016, 0.2108, 0.07969, 0.2307, 0.095, 0.1941, 0.1016, 0.1745, 0.08671, 0.1907, 0.0652, 0.2108, 0.07969, 0.1745, 0.08671, 0.1551, 0.07191, 0.1715, 0.05043, 0.1907, 0.0652, 0.1551, 0.07191, 0.1357, 0.05726, 0.1517, 0.03587, 0.1715, 0.05043, 0.4357, 0.3039, 0.4393, 0.2904, 0.4603, 0.3056, 0.4566, 0.319, 0.4566, 0.319, 0.4603, 0.3056, 0.488, 0.2993, 0.4824, 0.3166, 0.4824, 0.3166, 0.488, 0.2993, 0.5122, 0.3035, 0.5054, 0.3241, 0.5054, 0.3241, 0.5122, 0.3035, 0.5331, 0.321, 0.5293, 0.3298, 0.004162, 0.7081, 0.02824, 0.7086, 0.02756, 0.7326, 0.000106, 0.7329, 0.02824, 0.7086, 0.05281, 0.7088, 0.05177, 0.7327, 0.02756, 0.7326, 0.05281, 0.7088, 0.07625, 0.7093, 0.07562, 0.7334, 0.05177, 0.7327, 0.07625, 0.7093, 0.1014, 0.711, 0.1009, 0.7368, 0.07562, 0.7334, 0.2307, 0.095, 0.2108, 0.07969, 0.2263, 0.05873, 0.2452, 0.07592, 0.2108, 0.07969, 0.1907, 0.0652, 0.1982, 0.05504, 0.2263, 0.05873, 0.1907, 0.0652, 0.1715, 0.05043, 0.1789, 0.04003, 0.1982, 0.05504, 0.1715, 0.05043, 0.1517, 0.03587, 0.1654, 0.0164, 0.1789, 0.04003, 0.005178, 0.5772, 0.02903, 0.5773, 0.02901, 0.6034, 0.005106, 0.6033, 0.02903, 0.5773, 0.05288, 0.5772, 0.05294, 0.6034, 0.02901, 0.6034, 0.05288, 0.5772, 0.07639, 0.5771, 0.07732, 0.6033, 0.05294, 0.6034, 0.07639, 0.5771, 0.1005, 0.5782, 0.1013, 0.6045, 0.07732, 0.6033, 0.005106, 0.6033, 0.02901, 0.6034, 0.02888, 0.6297, 0.004968, 0.6295, 0.02901, 0.6034, 0.05294, 0.6034, 0.05283, 0.6298, 0.02888, 0.6297, 0.05294, 0.6034, 0.07732, 0.6033, 0.07686, 0.63, 0.05283, 0.6298, 0.07732, 0.6033, 0.1013, 0.6045, 0.1009, 0.6303, 0.07686, 0.63, 0.004968, 0.6295, 0.02888, 0.6297, 0.02863, 0.6559, 0.004766, 0.6558, 0.02888, 0.6297, 0.05283, 0.6298, 0.05265, 0.6561, 0.02863, 0.6559, 0.05283, 0.6298, 0.07686, 0.63, 0.07672, 0.6564, 0.05265, 0.6561, 0.07686, 0.63, 0.1009, 0.6303, 0.1009, 0.6568, 0.07672, 0.6564, 0.004766, 0.6558, 0.02863, 0.6559, 0.02846, 0.6822, 0.004553, 0.6819, 0.02863, 0.6559, 0.05265, 0.6561, 0.05241, 0.6823, 0.02846, 0.6822, 0.05265, 0.6561, 0.07672, 0.6564, 0.07623, 0.6824, 0.05241, 0.6823, 0.07672, 0.6564, 0.1009, 0.6568, 0.1006, 0.6838, 0.07623, 0.6824, 0.1465, 0.2011, 0.1277, 0.186, 0.1443, 0.1652, 0.1632, 0.1804, 0.1277, 0.186, 0.1115, 0.1731, 0.1252, 0.1501, 0.1443, 0.1652, 0.1115, 0.1731, 0.08975, 0.1558, 0.1062, 0.135, 0.1252, 0.1501, 0.08975, 0.1558, 0.07084, 0.1408, 0.08724, 0.1201, 0.1062, 0.135, 0.1632, 0.1804, 0.1443, 0.1652, 0.161, 0.1443, 0.1797, 0.1598, 0.1443, 0.1652, 0.1252, 0.1501, 0.1418, 0.1291, 0.161, 0.1443, 0.1252, 0.1501, 0.1062, 0.135, 0.1226, 0.1141, 0.1418, 0.1291, 0.1062, 0.135, 0.08724, 0.1201, 0.1035, 0.09927, 0.1226, 0.1141, 0.1797, 0.1598, 0.161, 0.1443, 0.1775, 0.123, 0.1981, 0.1391, 0.161, 0.1443, 0.1418, 0.1291, 0.1581, 0.108, 0.1775, 0.123, 0.1418, 0.1291, 0.1226, 0.1141, 0.1389, 0.09312, 0.1581, 0.108, 0.1226, 0.1141, 0.1035, 0.09927, 0.1197, 0.07835, 0.1389, 0.09312, 0.1981, 0.1391, 0.1775, 0.123, 0.1941, 0.1016, 0.214, 0.1164, 0.1775, 0.123, 0.1581, 0.108, 0.1745, 0.08671, 0.1941, 0.1016, 0.1581, 0.108, 0.1389, 0.09312, 0.1551, 0.07191, 0.1745, 0.08671, 0.1389, 0.09312, 0.1197, 0.07835, 0.1357, 0.05726, 0.1551, 0.07191, 0.1246, 0.4946, 0.1247, 0.5139, 0.1009, 0.5147, 0.1008, 0.4949, 0.1008, 0.4949, 0.1009, 0.5147, 0.07679, 0.5144, 0.07684, 0.4949, 0.07684, 0.4949, 0.07679, 0.5144, 0.05292, 0.5144, 0.05295, 0.4948, 0.05295, 0.4948, 0.05292, 0.5144, 0.02913, 0.5143, 0.0291, 0.4948, 0.1247, 0.5139, 0.1236, 0.5343, 0.1001, 0.5353, 0.1009, 0.5147, 0.1009, 0.5147, 0.1001, 0.5353, 0.07661, 0.535, 0.07679, 0.5144, 0.07679, 0.5144, 0.07661, 0.535, 0.05287, 0.535, 0.05292, 0.5144, 0.05292, 0.5144, 0.05287, 0.535, 0.02907, 0.5349, 0.02913, 0.5143, 0.1236, 0.5343, 0.1245, 0.555, 0.1004, 0.5557, 0.1001, 0.5353, 0.1001, 0.5353, 0.1004, 0.5557, 0.07654, 0.5556, 0.07661, 0.535, 0.07661, 0.535, 0.07654, 0.5556, 0.05283, 0.5555, 0.05287, 0.535, 0.05287, 0.535, 0.05283, 0.5555, 0.02906, 0.5554, 0.02907, 0.5349, 0.1465, 0.2011, 0.1327, 0.2183, 0.1138, 0.2031, 0.1277, 0.186, 0.1277, 0.186, 0.1138, 0.2031, 0.0948, 0.1881, 0.1115, 0.1731, 0.1115, 0.1731, 0.0948, 0.1881, 0.07588, 0.173, 0.08975, 0.1558, 0.08975, 0.1558, 0.07588, 0.173, 0.05714, 0.158, 0.07084, 0.1408, 0.1327, 0.2183, 0.1197, 0.2347, 0.1007, 0.2196, 0.1138, 0.2031, 0.1138, 0.2031, 0.1007, 0.2196, 0.08172, 0.2045, 0.0948, 0.1881, 0.0948, 0.1881, 0.08172, 0.2045, 0.06283, 0.1893, 0.07588, 0.173, 0.07588, 0.173, 0.06283, 0.1893, 0.04418, 0.1741, 0.05714, 0.158, 0.1197, 0.2347, 0.1067, 0.251, 0.08774, 0.236, 0.1007, 0.2196, 0.1007, 0.2196, 0.08774, 0.236, 0.06858, 0.221, 0.08172, 0.2045, 0.08172, 0.2045, 0.06858, 0.221, 0.04969, 0.2055, 0.06283, 0.1893, 0.06283, 0.1893, 0.04969, 0.2055, 0.03107, 0.1903, 0.04418, 0.1741])
me_cube.materials.append(mat_material)
me_cube.use_remesh_preserve_volume = False
me_cube.use_remesh_preserve_attributes = False
me_cube.use_mirror_vertex_groups = False
me_cube.update()

# ---- objects
ob_cube = bpy.data.objects.new('Cube', me_cube)
ob_lamp = bpy.data.objects.new('Lamp', light_lamp)
ob_camera = bpy.data.objects.new('Camera', cam_camera)

# ---- transforms, parenting, visibility, modifiers, constraints
ob_cube.location = (0.0, 0.0, 3.872)
ob_cube.lock_rotations_4d = False
ob_cube.empty_display_type = 'ARROWS'
ob_cube.lineart.crease_threshold = 0.0
ob_lamp.location = (4.076, 1.005, 5.904)
ob_lamp.rotation_euler = (0.6503, 0.05522, 1.866)
ob_lamp.lock_rotations_4d = False
ob_lamp.empty_display_type = 'ARROWS'
ob_lamp.color = (0.0, 0.0, 0.0, 0.0)
ob_lamp.lineart.crease_threshold = 0.0
ob_camera.location = (7.481, -6.508, 5.344)
ob_camera.rotation_euler = (1.109, 0.01082, 0.8149)
ob_camera.lock_rotations_4d = False
ob_camera.empty_display_type = 'ARROWS'
ob_camera.color = (0.0, 0.0, 0.0, 0.0)
ob_camera.display_type = 'WIRE'
ob_camera.lineart.crease_threshold = 0.0

# ---- collection membership
col_collection_1.objects.link(ob_cube)
col_collection_1.objects.link(ob_lamp)
col_collection_1.objects.link(ob_camera)

# ---- scene / render settings (as saved in the file)
scene.camera = ob_camera
scene.frame_start = 1; scene.frame_end = 250; scene.frame_set(1)
scene.render.engine = 'BLENDER_EEVEE_NEXT'
scene.render.resolution_percentage = 50
scene.render.dither_intensity = 0.0
scene.cycles.use_denoising = False
scene.cycles.samples = 10
scene.cycles.sampling_pattern = 'TABULATED_SOBOL'
scene.cycles.light_sampling_threshold = 0.0
scene.cycles.use_adaptive_sampling = False
scene.cycles.use_light_tree = False
scene.cycles.blur_glossy = 0.0
scene.cycles.pixel_filter_type = 'GAUSSIAN'
scene.cycles.sample_clamp_indirect = 0.0
scene.view_settings.view_transform = 'Standard'
bpy.context.view_layer.update()
